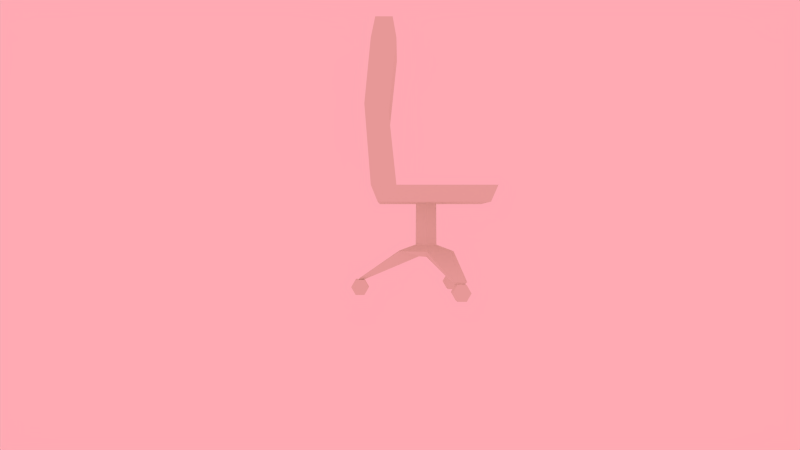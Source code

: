 # Source: objects.blend  (saved by Blender 2.71.0; exported with 4.5.12 LTS)
import bpy
from mathutils import Matrix  # noqa: F401  (used for matrix-valued properties, if any)

bpy.ops.wm.read_factory_settings(use_empty=True)
scene = bpy.context.scene
scene.name = 'Scene'

# ---- collections
col_collection_1 = bpy.data.collections.new('Collection 1'); scene.collection.children.link(col_collection_1)

# ---- materials (node trees are filled in below, after node groups)
mat_chart = bpy.data.materials.new('Chart')
mat_chart.alpha_threshold = 0.0
mat_chart.use_transparent_shadow = False
mat_chart.diffuse_color = (0.8, 0.7863, 0.6846, 1.0)
mat_chart.roughness = 0.5
mat_chart.line_color = (0.0, 0.0, 0.0, 1.0)
mat_whiteboard = bpy.data.materials.new('Whiteboard')
mat_whiteboard.alpha_threshold = 0.0
mat_whiteboard.use_transparent_shadow = False
mat_whiteboard.diffuse_color = (0.8, 0.7863, 0.6846, 1.0)
mat_whiteboard.roughness = 0.5
mat_whiteboard.line_color = (0.0, 0.0, 0.0, 1.0)
mat_posterboard = bpy.data.materials.new('Posterboard')
mat_posterboard.alpha_threshold = 0.0
mat_posterboard.use_transparent_shadow = False
mat_posterboard.diffuse_color = (0.8, 0.7863, 0.6846, 1.0)
mat_posterboard.roughness = 0.5
mat_posterboard.line_color = (0.0, 0.0, 0.0, 1.0)
mat_fridge = bpy.data.materials.new('Fridge')
mat_fridge.alpha_threshold = 0.0
mat_fridge.use_transparent_shadow = False
mat_fridge.diffuse_color = (0.8, 0.7863, 0.6846, 1.0)
mat_fridge.specular_color = (0.03001, 0.04007, 0.1025)
mat_fridge.roughness = 0.5
mat_fridge.specular_intensity = 0.09125
mat_fridge.line_color = (0.0, 0.0, 0.0, 1.0)
mat_couch = bpy.data.materials.new('Couch')
mat_couch.alpha_threshold = 0.0
mat_couch.use_transparent_shadow = False
mat_couch.diffuse_color = (0.8, 0.7863, 0.6846, 1.0)
mat_couch.specular_color = (0.03001, 0.04007, 0.1025)
mat_couch.roughness = 0.5
mat_couch.specular_intensity = 0.09125
mat_couch.line_color = (0.0, 0.0, 0.0, 1.0)
mat_table = bpy.data.materials.new('Table')
mat_table.alpha_threshold = 0.0
mat_table.use_transparent_shadow = False
mat_table.diffuse_color = (0.8, 0.7863, 0.6846, 1.0)
mat_table.roughness = 0.5
mat_table.line_color = (0.0, 0.0, 0.0, 1.0)
mat_screen = bpy.data.materials.new('Screen')
mat_screen.alpha_threshold = 0.0
mat_screen.use_transparent_shadow = False
mat_screen.diffuse_color = (0.8, 0.7863, 0.6846, 1.0)
mat_screen.roughness = 0.5
mat_screen.line_color = (0.0, 0.0, 0.0, 1.0)
mat_chair = bpy.data.materials.new('Chair')
mat_chair.alpha_threshold = 0.0
mat_chair.use_transparent_shadow = False
mat_chair.diffuse_color = (0.8, 0.7863, 0.6846, 1.0)
mat_chair.specular_color = (0.03001, 0.04007, 0.1025)
mat_chair.roughness = 0.5
mat_chair.specular_intensity = 0.09125
mat_chair.line_color = (0.0, 0.0, 0.0, 1.0)
mat_desk = bpy.data.materials.new('Desk')
mat_desk.alpha_threshold = 0.0
mat_desk.use_transparent_shadow = False
mat_desk.diffuse_color = (0.8, 0.7863, 0.6846, 1.0)
mat_desk.roughness = 0.5
mat_desk.line_color = (0.0, 0.0, 0.0, 1.0)
mat_monitor = bpy.data.materials.new('Monitor')
mat_monitor.alpha_threshold = 0.0
mat_monitor.use_transparent_shadow = False
mat_monitor.diffuse_color = (0.8, 0.7863, 0.6846, 1.0)
mat_monitor.roughness = 0.5
mat_monitor.line_color = (0.0, 0.0, 0.0, 1.0)
mat_computer = bpy.data.materials.new('Computer')
mat_computer.alpha_threshold = 0.0
mat_computer.use_transparent_shadow = False
mat_computer.roughness = 0.5
mat_computer.specular_intensity = 0.0
mat_computer.line_color = (0.0, 0.0, 0.0, 1.0)

# ---- material node trees

# ---- world
world_world = bpy.data.worlds.new('World'); scene.world = world_world
world_world.color = (1.0, 0.3988, 0.4516)
world_world.use_sun_shadow = False
world_world.sun_shadow_jitter_overblur = 0.0
world_world.cycles.sampling_method = 'MANUAL'
world_world.cycles.sample_map_resolution = 256

# ---- cameras
cam_camera = bpy.data.cameras.new('Camera')
cam_camera.clip_end = 100.0
cam_camera.lens = 35.0
cam_camera.sensor_width = 32.0
cam_camera.sensor_height = 18.0
cam_camera.ortho_scale = 7.314
cam_camera.dof.focus_distance = 0.0
cam_camera.dof.aperture_fstop = 128.0

# ---- lights
light_lamp = bpy.data.lights.new('Lamp', 'POINT')
light_lamp.transmission_factor = 0.0
light_lamp.cutoff_distance = 30.0
light_lamp.energy = 100.0
light_lamp.shadow_buffer_clip_start = 1.001
light_lamp.shadow_soft_size = 0.1
light_lamp.shadow_maximum_resolution = 0.006
light_lamp.use_absolute_resolution = True
light_lamp.cycles.use_multiple_importance_sampling = False

# ---- meshes
me_cube_012 = bpy.data.meshes.new('Cube.012')
me_cube_012.from_pydata([(-0.4304, -0.2041, -0.7513), (-0.4304, -0.1222, -0.7657), (-0.3491, -0.1252, -0.7828), (-0.3491, -0.2071, -0.7684), (-0.1291, 0.03942, 0.6348), (-0.1291, 0.1213, 0.6204), (-0.04783, 0.1183, 0.6033), (-0.04783, 0.03641, 0.6177), (0.339, -0.1253, -0.7832), (0.339, -0.2071, -0.7688), (0.04738, 0.1185, 0.6049), (0.04738, 0.03669, 0.6193), (0.417, -0.1225, -0.7673), (0.417, -0.2044, -0.7529), (0.1254, 0.1213, 0.6208), (0.1254, 0.03949, 0.6352), (-0.04197, 0.4373, -0.7753), (-0.04197, 0.5169, -0.7514), (0.04114, 0.5169, -0.7514), (0.04114, 0.4373, -0.7753), (-0.04197, 0.02427, 0.6034), (-0.04197, 0.1039, 0.6273), (0.04114, 0.1039, 0.6273), (0.04114, 0.02427, 0.6034), (-0.4242, -0.1584, -0.1767), (-0.4242, -0.09914, -0.1767), (0.4348, -0.09914, -0.1767), (0.4348, -0.1584, -0.1767), (-0.4242, -0.1584, -0.1154), (-0.4242, -0.09914, -0.1154), (0.4348, -0.09914, -0.1154), (0.4348, -0.1584, -0.1154), (-0.1788, -0.04292, 0.4279), (-0.1788, 0.0164, 0.4279), (0.1894, 0.0164, 0.4279), (0.1894, -0.04292, 0.4279), (-0.1788, -0.04292, 0.4891), (-0.1788, 0.0164, 0.4891), (0.1894, 0.0164, 0.4891), (0.1894, -0.04292, 0.4891)], [], [(4, 5, 1, 0), (5, 6, 2, 1), (21, 22, 18, 17), (7, 4, 0, 3), (0, 1, 2, 3), (7, 6, 5, 4), (9, 8, 12, 13), (20, 21, 17, 16), (2, 6, 7, 3), (8, 9, 11, 10), (14, 15, 13, 12), (11, 9, 13, 15), (10, 11, 15, 14), (8, 10, 14, 12), (23, 20, 16, 19), (16, 17, 18, 19), (23, 22, 21, 20), (18, 22, 23, 19), (28, 29, 25, 24), (29, 30, 26, 25), (30, 31, 27, 26), (31, 28, 24, 27), (24, 25, 26, 27), (31, 30, 29, 28), (36, 37, 33, 32), (37, 38, 34, 33), (38, 39, 35, 34), (39, 36, 32, 35), (32, 33, 34, 35), (39, 38, 37, 36)])
_uv = me_cube_012.uv_layers.new(name='UVMap')
_uv.uv.foreach_set('vector', [0.2224, 0.0501, 0.2418, 0.0501, 0.2418, 0.348, 0.2224, 0.348, 0.1645, 0.3508, 0.1452, 0.3509, 0.1452, 0.0502, 0.1645, 0.0501, 0.2418, 0.0501, 0.2611, 0.0501, 0.2611, 0.3407, 0.2418, 0.3407, 0.1452, 0.3509, 0.1259, 0.3508, 0.1259, 0.0501, 0.1452, 0.0502, 0.3174, 0.3271, 0.3174, 0.3098, 0.3362, 0.3104, 0.3362, 0.3277, 0.3647, 0.3098, 0.3647, 0.3271, 0.3458, 0.3277, 0.3458, 0.3104, 0.3734, 0.06801, 0.3734, 0.05066, 0.3915, 0.0501, 0.3915, 0.06745, 0.1066, 0.0501, 0.1259, 0.0501, 0.1259, 0.3546, 0.1066, 0.3546, 0.2224, 0.0501, 0.2224, 0.348, 0.2031, 0.348, 0.2031, 0.0501, 0.1838, 0.0501, 0.2031, 0.0501, 0.2031, 0.3482, 0.1838, 0.3482, 0.1838, 0.3482, 0.1645, 0.3482, 0.1645, 0.0501, 0.1838, 0.0501, 0.3174, 0.0501, 0.3174, 0.3508, 0.2989, 0.3509, 0.2989, 0.05019, 0.3915, 0.06857, 0.3915, 0.08592, 0.3734, 0.08536, 0.3734, 0.06801, 0.2989, 0.05019, 0.2989, 0.3509, 0.2804, 0.3508, 0.2804, 0.0501, 0.2611, 0.0501, 0.2804, 0.0501, 0.2804, 0.3407, 0.2611, 0.3407, 0.3832, 0.3273, 0.3647, 0.3274, 0.3647, 0.3098, 0.3832, 0.3098, 0.3734, 0.08592, 0.3918, 0.08593, 0.3918, 0.1035, 0.3734, 0.1035, 0.1066, 0.0501, 0.1066, 0.3546, 0.08731, 0.3546, 0.08731, 0.0501, 0.3872, 0.1165, 0.3734, 0.1165, 0.3734, 0.1035, 0.3872, 0.1035, 0.3458, 0.0501, 0.3458, 0.2318, 0.3316, 0.2318, 0.3316, 0.0501, 0.3734, 0.1294, 0.3872, 0.1294, 0.3872, 0.1424, 0.3734, 0.1424, 0.3316, 0.0501, 0.3316, 0.2318, 0.3174, 0.2318, 0.3174, 0.0501, 0.3734, 0.2318, 0.3596, 0.2318, 0.3596, 0.0501, 0.3734, 0.0501, 0.3458, 0.0501, 0.3596, 0.0501, 0.3596, 0.2318, 0.3458, 0.2318, 0.3872, 0.1294, 0.3734, 0.1294, 0.3734, 0.1165, 0.3872, 0.1165, 0.3316, 0.2318, 0.3316, 0.3098, 0.3174, 0.3098, 0.3174, 0.2318, 0.3872, 0.1554, 0.3734, 0.1554, 0.3734, 0.1424, 0.3872, 0.1424, 0.3316, 0.3098, 0.3316, 0.2318, 0.3458, 0.2318, 0.3458, 0.3098, 0.3458, 0.2318, 0.3596, 0.2318, 0.3596, 0.3098, 0.3458, 0.3098, 0.3596, 0.2318, 0.3734, 0.2318, 0.3734, 0.3098, 0.3596, 0.3098])
me_cube_012.materials.append(mat_chart)
me_cube_012.use_remesh_preserve_volume = False
me_cube_012.use_remesh_preserve_attributes = False
me_cube_012.use_mirror_vertex_groups = False
me_cube_012.update()
me_cube_011 = bpy.data.meshes.new('Cube.011')
me_cube_011.from_pydata([(-1.958, -0.0467, 1.343), (-1.958, 0.0467, 1.343), (-1.958, 0.0467, -1.343), (-1.958, -0.0467, -1.343), (-1.325, -0.0467, 0.9089), (-0.06344, -0.0467, 0.9089), (1.958, -0.0467, 1.343), (-1.325, -0.0467, -0.1025), (1.958, 0.0467, 1.343), (-1.325, 0.0467, 0.9089), (-1.325, 0.0467, -0.1025), (-0.06344, 0.0467, 0.9089), (1.958, 0.0467, -1.343), (1.958, -0.0467, -1.343), (-0.06344, -0.0467, -0.1025), (0.07267, -0.0467, -0.1025), (0.07267, -0.0467, 0.9089), (1.334, -0.0467, 0.9089), (1.334, -0.0467, -0.1025), (-0.06344, 0.0467, -0.1025), (0.07267, 0.0467, -0.1025), (1.334, 0.0467, -0.1025), (1.334, 0.0467, 0.9089), (0.07267, 0.0467, 0.9089)], [], [(0, 1, 2, 3), (4, 5, 6, 0, 3, 7), (6, 8, 1, 0), (9, 10, 2, 1, 8, 11), (3, 2, 12, 13), (4, 7, 10, 9), (5, 4, 9, 11), (6, 5, 14, 15, 16, 17), (3, 13, 6, 17, 18, 15, 14, 7), (8, 6, 13, 12), (2, 10, 19, 20, 21, 22, 8, 12), (8, 22, 23, 20, 19, 11), (7, 14, 19, 10), (11, 19, 14, 5), (16, 15, 20, 23), (17, 16, 23, 22), (15, 18, 21, 20), (22, 21, 18, 17)])
_ca = me_cube_011.color_attributes.new('Col', 'BYTE_COLOR', 'CORNER')
_ca.data.foreach_set('color', [1.0, 1.0, 1.0, 1.0, 1.0, 1.0, 1.0, 1.0, 1.0, 1.0, 1.0, 1.0, 1.0, 1.0, 1.0, 1.0, 1.0, 1.0, 1.0, 1.0, 1.0, 1.0, 1.0, 1.0, 1.0, 1.0, 1.0, 1.0, 1.0, 1.0, 1.0, 1.0, 1.0, 1.0, 1.0, 1.0, 1.0, 1.0, 1.0, 1.0, 1.0, 1.0, 1.0, 1.0, 1.0, 1.0, 1.0, 1.0, 1.0, 1.0, 1.0, 1.0, 1.0, 1.0, 1.0, 1.0, 1.0, 1.0, 1.0, 1.0, 1.0, 1.0, 1.0, 1.0, 1.0, 1.0, 1.0, 1.0, 1.0, 1.0, 1.0, 1.0, 1.0, 1.0, 1.0, 1.0, 1.0, 1.0, 1.0, 1.0, 1.0, 1.0, 1.0, 1.0, 1.0, 1.0, 1.0, 1.0, 1.0, 1.0, 1.0, 1.0, 1.0, 1.0, 1.0, 1.0, 1.0, 1.0, 1.0, 1.0, 1.0, 1.0, 1.0, 1.0, 1.0, 1.0, 1.0, 1.0, 1.0, 1.0, 1.0, 1.0, 1.0, 1.0, 1.0, 1.0, 1.0, 1.0, 1.0, 1.0, 1.0, 1.0, 1.0, 1.0, 1.0, 1.0, 1.0, 1.0, 1.0, 1.0, 1.0, 1.0, 1.0, 1.0, 1.0, 1.0, 1.0, 1.0, 1.0, 1.0, 0.9911, 0.9911, 0.9911, 0.9961, 1.0, 1.0, 1.0, 1.0, 1.0, 1.0, 1.0, 1.0, 1.0, 1.0, 1.0, 1.0, 1.0, 1.0, 1.0, 1.0, 1.0, 1.0, 1.0, 1.0, 1.0, 1.0, 1.0, 1.0, 1.0, 1.0, 1.0, 1.0, 0.9911, 0.9911, 0.9911, 0.9961, 1.0, 1.0, 1.0, 1.0, 1.0, 1.0, 1.0, 1.0, 1.0, 1.0, 1.0, 1.0, 1.0, 1.0, 1.0, 1.0, 1.0, 1.0, 1.0, 1.0, 1.0, 1.0, 1.0, 1.0, 1.0, 1.0, 1.0, 1.0, 1.0, 1.0, 1.0, 1.0, 1.0, 1.0, 1.0, 1.0, 1.0, 1.0, 1.0, 1.0, 1.0, 1.0, 1.0, 1.0, 1.0, 1.0, 1.0, 1.0, 1.0, 1.0, 1.0, 1.0, 1.0, 1.0, 1.0, 1.0, 1.0, 1.0, 1.0, 1.0, 1.0, 1.0, 1.0, 1.0, 0.9911, 0.9911, 0.9911, 0.9961, 1.0, 1.0, 1.0, 1.0, 1.0, 1.0, 1.0, 1.0, 1.0, 1.0, 1.0, 1.0, 1.0, 1.0, 1.0, 1.0, 1.0, 1.0, 1.0, 1.0, 1.0, 1.0, 1.0, 1.0, 1.0, 1.0, 1.0, 1.0, 1.0, 1.0, 1.0, 1.0, 1.0, 1.0, 1.0, 1.0, 1.0, 1.0, 1.0, 1.0, 1.0, 1.0, 1.0, 1.0, 1.0, 1.0, 1.0, 1.0, 1.0, 1.0, 1.0, 1.0, 1.0, 1.0, 1.0, 1.0, 1.0, 1.0, 1.0, 1.0, 1.0, 1.0, 1.0, 1.0, 1.0, 1.0, 1.0, 1.0, 1.0, 1.0, 1.0, 1.0, 1.0, 1.0, 1.0, 1.0, 1.0, 1.0, 1.0, 1.0, 1.0, 1.0, 1.0, 1.0, 1.0, 1.0, 1.0, 1.0, 1.0, 1.0, 1.0, 1.0, 1.0, 1.0, 1.0, 1.0, 1.0, 1.0, 1.0, 1.0, 1.0, 1.0, 1.0, 1.0, 1.0, 1.0, 1.0, 1.0])
me_cube_011.use_remesh_preserve_volume = False
me_cube_011.use_remesh_preserve_attributes = False
me_cube_011.use_mirror_vertex_groups = False
me_cube_011.update()
me_cube_010 = bpy.data.meshes.new('Cube.010')
me_cube_010.from_pydata([(-1.958, -0.0467, -1.343), (-1.958, 0.0467, -1.343), (1.958, 0.0467, -1.343), (1.958, -0.0467, -1.343), (-1.958, -0.0467, 1.343), (-1.958, 0.0467, 1.343), (1.958, 0.0467, 1.343), (1.958, -0.0467, 1.343)], [], [(4, 5, 1, 0), (5, 6, 2, 1), (6, 7, 3, 2), (7, 4, 0, 3), (0, 1, 2, 3), (7, 6, 5, 4)])
me_cube_010.use_remesh_preserve_volume = False
me_cube_010.use_remesh_preserve_attributes = False
me_cube_010.use_mirror_vertex_groups = False
me_cube_010.update()
me_cube_009 = bpy.data.meshes.new('Cube.009')
me_cube_009.from_pydata([(-1.0, -0.05777, -0.676), (-1.0, 0.05777, -0.6339), (1.0, 0.05777, -0.6339), (1.0, -0.05777, -0.676), (-1.0, -0.05777, 0.676), (-1.0, 0.05777, 0.6339), (1.0, 0.05777, 0.6339), (1.0, -0.05777, 0.676)], [], [(4, 5, 1, 0), (5, 6, 2, 1), (6, 7, 3, 2), (7, 4, 0, 3), (0, 1, 2, 3), (7, 6, 5, 4)])
_uv = me_cube_009.uv_layers.new(name='UVMap')
_uv.uv.foreach_set('vector', [0.8907, 0.0915, 0.9023, 0.0915, 0.9023, 0.2365, 0.8907, 0.2365, 0.6124, 0.3202, 0.6124, 0.0915, 0.7399, 0.0915, 0.7399, 0.3202, 0.9023, 0.3814, 0.8907, 0.3814, 0.8907, 0.2365, 0.9023, 0.2365, 0.9835, 0.9771, 0.01887, 0.9771, 0.01887, 0.297, 0.9835, 0.297, 0.8791, 0.3202, 0.8674, 0.3202, 0.8674, 0.0915, 0.8791, 0.0915, 0.8791, 0.0915, 0.8907, 0.0915, 0.8907, 0.3202, 0.8791, 0.3202])
me_cube_009.materials.append(mat_whiteboard)
me_cube_009.use_remesh_preserve_volume = False
me_cube_009.use_remesh_preserve_attributes = False
me_cube_009.use_mirror_vertex_groups = False
me_cube_009.update()
me_cube_007 = bpy.data.meshes.new('Cube.007')
me_cube_007.from_pydata([(-0.6669, 0.04162, -1.0), (0.6669, 0.04162, -1.0), (0.6669, -0.04162, -1.0), (-0.6669, -0.04162, -1.0), (-0.6669, 0.04162, 1.0), (0.6669, 0.04162, 1.0), (0.6669, -0.04162, 1.0), (-0.6669, -0.04162, 1.0)], [], [(4, 5, 1, 0), (5, 6, 2, 1), (6, 7, 3, 2), (7, 4, 0, 3), (0, 1, 2, 3), (7, 6, 5, 4)])
_uv = me_cube_007.uv_layers.new(name='UVMap')
_uv.uv.foreach_set('vector', [0.3998, 0.007408, 0.9926, 0.007408, 0.9926, 0.9796, 0.3998, 0.9796, 0.2389, 0.02002, 0.2442, 0.02002, 0.2442, 0.1599, 0.2389, 0.1599, 0.6128, 0.988, 0.007715, 0.988, 0.007715, 0.0807, 0.6128, 0.0807, 0.2335, 0.02002, 0.2389, 0.02002, 0.2389, 0.1599, 0.2335, 0.1599, 0.2442, 0.1133, 0.2442, 0.02002, 0.2495, 0.02002, 0.2495, 0.1133, 0.2495, 0.1133, 0.2495, 0.2065, 0.2442, 0.2065, 0.2442, 0.1133])
me_cube_007.materials.append(mat_posterboard)
me_cube_007.use_remesh_preserve_volume = False
me_cube_007.use_remesh_preserve_attributes = False
me_cube_007.use_mirror_vertex_groups = False
me_cube_007.update()
me_cube_005 = bpy.data.meshes.new('Cube.005')
me_cube_005.from_pydata([(-0.3483, -1.0, -1.105), (-0.3483, 1.0, -1.105), (0.9924, -0.8749, 0.8593), (1.008, -0.8749, 0.8593), (-0.3483, -1.0, 0.8947), (-0.3483, 1.0, 0.8947), (0.9924, 0.8749, 0.8593), (1.008, 0.8749, 0.8593), (1.202, 1.0, -1.105), (1.202, -1.0, -1.105), (1.202, 1.0, 0.8947), (1.202, -1.0, 0.8947), (-0.3483, -0.4977, -0.603), (-0.3483, 0.4977, -0.603), (-0.3483, -0.4977, 0.3924), (-0.3483, 0.4977, 0.3924), (-0.4577, -0.4977, -0.603), (-0.4577, 0.4977, -0.603), (-0.4577, -0.4977, 0.3924), (-0.4577, 0.4977, 0.3924), (-0.4577, -0.3342, -0.1404), (-0.4577, 0.09905, -0.1404), (-0.4577, -0.3342, 0.2928), (-0.4577, 0.09905, 0.2928), (-0.5383, -0.3342, -0.1404), (-0.5383, 0.09905, -0.1404), (-0.5383, -0.3342, 0.2928), (-0.5383, 0.09905, 0.2928), (1.202, 0.8705, -0.1553), (1.202, 0.7906, -0.1553), (1.202, 0.8705, 0.01401), (1.202, 0.7906, 0.01401), (1.202, 0.8705, -0.0212), (1.202, 0.7906, -0.0212), (1.202, 0.8705, -0.1097), (1.202, 0.7906, -0.1097), (1.202, 0.8705, 0.01401), (1.202, 0.7906, 0.01401), (1.202, 0.8705, -0.0212), (1.202, 0.7906, -0.0212), (1.248, 0.8705, -0.1553), (1.248, 0.7906, -0.1553), (1.272, 0.8705, -0.1097), (1.272, 0.7906, -0.1097), (1.248, 0.8705, 0.01401), (1.248, 0.7906, 0.01401), (1.272, 0.8705, -0.0212), (1.272, 0.7906, -0.0212), (1.32, 0.867, -0.1097), (1.32, 0.7871, -0.1097), (1.32, 0.867, -0.0212), (1.32, 0.7871, -0.0212), (1.311, 0.8693, -0.1401), (1.283, 0.8705, -0.1553), (1.283, 0.7906, -0.1553), (1.311, 0.7894, -0.1401), (1.283, 0.8705, 0.01401), (1.313, 0.869, -0.0007852), (1.313, 0.7891, -0.0007852), (1.283, 0.7906, 0.01401), (0.9913, 1.0, -1.105), (1.009, 1.0, -1.105), (1.037, -1.0, -1.105), (0.9718, -1.0, -1.105), (1.009, 1.0, 0.8947), (0.9913, 1.0, 0.8947), (1.037, -1.0, 0.8947), (0.9718, -1.0, 0.8947), (1.012, -1.016, -1.051), (0.9884, -1.016, -1.051), (1.012, -1.016, 0.8408), (0.9884, -1.016, 0.8408), (0.9918, 0.9225, -1.045), (1.008, 0.9225, -1.045), (1.008, 0.9225, 0.8348), (0.9918, 0.9225, 0.8348), (0.9919, 0.9323, -1.104), (1.008, 0.9323, -1.104), (1.008, -0.9323, -1.104), (0.9919, -0.9323, -1.104), (-0.3483, 0.6, -1.105), (-0.3483, 0.2, -1.105), (-0.3483, -0.2, -1.105), (-0.3483, -0.6, -1.105), (0.9913, -0.6, -1.105), (0.9913, -0.2, -1.105), (0.9913, 0.2, -1.105), (0.9913, 0.6, -1.105), (0.7234, 1.0, -1.105), (0.4555, 1.0, -1.105), (0.1875, 1.0, -1.105), (-0.08038, 1.0, -1.105), (0.7234, -1.0, -1.105), (0.4555, -1.0, -1.105), (0.1875, -1.0, -1.105), (-0.08038, -1.0, -1.105), (-0.1528, -0.866, -1.111), (-0.05623, -0.866, -1.111), (0.7145, -0.866, -1.111), (0.8111, -0.866, -1.111), (-0.1528, -0.7218, -1.111), (-0.05623, -0.7218, -1.111), (0.7145, -0.7218, -1.111), (0.8111, -0.7218, -1.111), (-0.1528, 0.7458, -1.111), (-0.05623, 0.7458, -1.111), (0.7145, 0.7458, -1.111), (0.8111, 0.7458, -1.111), (-0.1528, 0.8899, -1.111), (-0.05623, 0.8899, -1.111), (0.7145, 0.8899, -1.111), (0.8111, 0.8899, -1.111), (-0.1528, -0.866, -1.131), (-0.05623, -0.866, -1.131), (0.7145, -0.866, -1.131), (0.8111, -0.866, -1.131), (-0.1528, -0.7218, -1.131), (-0.05623, -0.7218, -1.131), (0.7145, -0.7218, -1.131), (0.8111, -0.7218, -1.131), (-0.1528, 0.7458, -1.131), (-0.05623, 0.7458, -1.131), (0.7145, 0.7458, -1.131), (0.8111, 0.7458, -1.131), (-0.1528, 0.8899, -1.131), (-0.05623, 0.8899, -1.131), (0.7145, 0.8899, -1.131), (0.8111, 0.8899, -1.131)], [], [(1, 80, 81, 82, 83, 0, 12, 13), (111, 88, 60, 87), (67, 4, 0, 95, 94, 93, 92, 63), (66, 62, 9, 11), (62, 61, 8, 9), (64, 66, 11, 10), (9, 8, 28, 29), (67, 65, 5, 4), (6, 2, 3, 7), (5, 65, 60, 88, 89, 90, 91, 1), (13, 12, 16, 17), (5, 1, 13, 15), (4, 5, 15, 14), (0, 4, 14, 12), (17, 16, 20, 21), (15, 13, 17, 19), (14, 15, 19, 18), (12, 14, 18, 16), (21, 20, 24, 25), (19, 17, 21, 23), (18, 19, 23, 22), (16, 18, 22, 20), (26, 27, 25, 24), (23, 21, 25, 27), (22, 23, 27, 26), (20, 22, 26, 24), (37, 39, 47, 45), (11, 9, 29, 35, 33, 31), (10, 11, 31, 30), (8, 10, 30, 32, 34, 28), (33, 32, 38, 39), (32, 33, 35, 34), (39, 38, 46, 47), (31, 33, 39, 37), (32, 30, 36, 38), (30, 31, 37, 36), (47, 46, 50, 51), (38, 36, 44, 46), (36, 37, 45, 44), (34, 35, 43, 42), (29, 28, 40, 41), (35, 29, 41, 43), (28, 34, 42, 40), (41, 40, 53, 54), (46, 44, 56, 57, 50), (44, 45, 59, 56), (45, 47, 51, 58, 59), (42, 43, 49, 48), (40, 42, 48, 52, 53), (57, 58, 51, 50), (43, 41, 54, 55, 49), (48, 49, 51, 50), (43, 42, 46, 47), (42, 46, 50, 48), (49, 51, 47, 43), (54, 53, 52, 55), (56, 59, 58, 57), (48, 49, 55, 52), (60, 65, 75, 72), (66, 64, 7, 3), (62, 66, 70, 68), (61, 62, 78, 77), (61, 64, 10, 8), (67, 66, 3, 2), (65, 67, 2, 6), (64, 65, 6, 7), (71, 69, 68, 70), (63, 62, 68, 69), (67, 63, 69, 71), (66, 67, 71, 70), (74, 73, 72, 75), (61, 60, 72, 73), (64, 61, 73, 74), (65, 64, 74, 75), (79, 76, 77, 78), (63, 84, 85, 86, 87, 60, 76, 79), (62, 63, 79, 78), (60, 61, 77, 76), (92, 99, 84, 63), (99, 103, 85, 84), (103, 107, 86, 85), (107, 111, 87, 86), (0, 83, 96, 95), (95, 96, 97, 94), (94, 97, 98, 93), (93, 98, 99, 92), (83, 82, 100, 96), (105, 104, 120, 121), (101, 105, 109, 110, 106, 102, 98, 97), (101, 97, 113, 117), (82, 81, 104, 100), (100, 104, 105, 101), (102, 106, 107, 103), (81, 80, 108, 104), (107, 106, 122, 123), (103, 99, 115, 119), (80, 1, 91, 108), (108, 91, 90, 109), (109, 90, 89, 110), (110, 89, 88, 111), (112, 116, 117, 113), (114, 118, 119, 115), (120, 124, 125, 121), (122, 126, 127, 123), (106, 110, 126, 122), (104, 108, 124, 120), (110, 111, 127, 126), (108, 109, 125, 124), (99, 98, 114, 115), (98, 102, 118, 114), (97, 96, 112, 113), (96, 100, 116, 112), (111, 107, 123, 127), (109, 105, 121, 125), (102, 103, 119, 118), (100, 101, 117, 116)])
me_cube_005.materials.append(mat_fridge)
me_cube_005.use_remesh_preserve_volume = False
me_cube_005.use_remesh_preserve_attributes = False
me_cube_005.use_mirror_vertex_groups = False
me_cube_005.update()
me_cube_006 = bpy.data.meshes.new('Cube.006')
me_cube_006.from_pydata([(-1.561, -0.2243, 0.9768), (-0.5857, -0.2212, 0.5758), (-0.5857, -0.6605, 0.5758), (-1.561, 0.4419, 0.9768), (-0.5857, 0.6634, 0.5758), (-1.561, 0.2322, 0.9768), (-0.5857, 0.2296, 0.5758), (-1.34, -0.2192, 0.9768), (-1.34, 0.2273, 0.9768), (0.2034, -0.6607, 0.9768), (-0.6786, -0.6607, 0.9768), (-0.224, -0.6607, 0.9768), (-1.34, -0.6428, 0.9768), (0.2034, 0.6624, 0.9768), (-0.6919, 0.6624, 0.9768), (-0.2495, 0.6624, 0.9768), (-1.34, 0.6445, 0.9768), (-0.2359, -0.6605, 0.5758), (-0.2359, 0.6634, 0.5758), (-1.27, 0.2069, 1.475), (-1.342, -0.2347, 1.403), (-1.27, -0.2347, 1.475), (-1.262, -0.638, 1.476), (-1.342, -0.6428, 1.403), (-1.342, 0.6462, 1.403), (-1.262, 0.6416, 1.476), (-1.27, 0.2433, 1.475), (-1.342, 0.2433, 1.403), (-0.7773, -0.2347, 1.475), (-0.6786, -0.2348, 1.376), (-0.6786, -0.6434, 1.376), (-0.7905, -0.6187, 1.478), (-0.7905, 0.6223, 1.478), (-0.6786, 0.6467, 1.376), (-0.7773, 0.2433, 1.475), (-0.6786, 0.2434, 1.376), (-1.079, 0.6223, 1.547), (-0.9645, 0.6053, 1.547), (-0.9645, -0.6102, 1.547), (-1.078, -0.6102, 1.547), (-0.9622, 0.2433, 1.549), (-1.085, 0.2433, 1.549), (-1.085, -0.2347, 1.549), (-0.9622, -0.2347, 1.549), (0.1353, -0.23, 0.5758), (0.1353, -0.6605, 0.5758), (0.1353, 0.6634, 0.5758), (0.1353, 0.2388, 0.5758), (0.2034, -0.2249, -0.2892), (0.2034, 0.2309, -0.2892), (0.2034, -0.6613, -0.2892), (0.2034, 0.6633, -0.2892), (-1.475, -0.8824, -0.2892), (-1.561, -0.7969, -0.2892), (-1.561, 0.7961, -0.2892), (-1.475, 0.8817, -0.2892), (-1.561, -0.7957, 0.9768), (-1.561, 0.7973, 0.9768), (0.1232, 0.8817, -0.2892), (0.2034, 0.8014, -0.2892), (0.2034, -0.8021, -0.2892), (0.1232, -0.8824, -0.2892), (0.2034, 0.8026, 0.9768), (0.2034, -0.801, 0.9768), (0.1929, -0.23, 0.4932), (0.2034, -0.2305, 0.2745), (0.2034, -0.6605, 0.2794), (0.1905, -0.6605, 0.502), (0.1905, 0.6634, 0.502), (0.2034, 0.6634, 0.2794), (0.1929, 0.2388, 0.4932), (0.2034, 0.2393, 0.2745), (-0.6919, 0.8473, 0.9768), (-0.6786, 0.8829, 0.8897), (-0.6786, -0.8456, 0.9768), (-0.6786, -0.8812, 0.8897), (-0.2495, 0.8473, 0.9768), (-0.2376, 0.8829, 0.8897), (-0.2376, -0.8456, 0.9768), (-0.2376, -0.8812, 0.8897), (-1.34, -0.8456, 0.9768), (-1.34, -0.8812, 0.8897), (-1.34, 0.8473, 0.9768), (-1.34, 0.8829, 0.8897), (-1.475, -0.8812, 0.8897), (-1.511, -0.8456, 0.9768), (-1.511, 0.8473, 0.9768), (-1.475, 0.8829, 0.8897), (0.1232, 0.8829, 0.8897), (0.1588, 0.8473, 0.9768), (0.1588, -0.8456, 0.9768), (0.1232, -0.8812, 0.8897), (0.2296, -0.23, 0.4471), (0.2402, -0.2305, 0.3178), (0.2402, -0.6605, 0.3228), (0.2273, -0.6605, 0.4558), (0.2273, 0.6634, 0.4558), (0.2402, 0.6634, 0.3228), (0.2296, 0.2388, 0.4471), (0.2402, 0.2393, 0.3178), (-0.5857, -0.2111, 0.5758), (-1.34, -0.2138, 0.9768), (-1.342, -0.2005, 1.403), (-1.27, -0.2005, 1.475), (-0.7773, -0.2005, 1.475), (-0.6786, -0.2005, 1.376), (-1.085, -0.2005, 1.549), (-0.9622, -0.2005, 1.549), (0.1353, -0.2021, 0.5758), (0.2034, -0.2021, 0.2745), (0.1929, -0.2021, 0.4932), (0.2402, -0.2021, 0.3178), (0.2296, -0.2021, 0.4471), (-0.6786, 0.207, 1.376), (-0.9622, 0.2069, 1.549), (0.2402, 0.2118, 0.3178), (-0.5857, 0.2204, 0.5758), (-1.34, 0.2222, 0.9768), (-1.342, 0.2069, 1.403), (-0.7773, 0.2069, 1.475), (-1.085, 0.2069, 1.549), (0.1353, 0.2115, 0.5758), (0.1929, 0.2115, 0.4932), (0.2296, 0.2115, 0.4471), (0.2034, 0.2113, 0.2745), (-0.6775, -0.2192, 0.5489), (-0.6775, 0.2273, 0.5489), (-1.27, 0.2222, 1.448), (-1.27, -0.2192, 1.448), (-1.27, 0.2273, 1.448), (-0.8464, -0.2192, 1.448), (-0.6786, -0.2244, 1.349), (-0.869, 0.2273, 1.448), (-0.6786, 0.2323, 1.349), (-0.9622, 0.2273, 1.522), (-1.085, 0.2273, 1.522), (-1.085, -0.2192, 1.522), (-0.9622, -0.2192, 1.522), (0.1353, -0.2192, 0.5489), (0.1353, 0.2273, 0.5489), (-0.6775, -0.2135, 0.5489), (-1.27, -0.2138, 1.448), (-0.8464, -0.2138, 1.448), (-0.6786, -0.2088, 1.349), (-1.085, -0.2138, 1.522), (-0.9622, -0.2138, 1.522), (0.1353, -0.2138, 0.5489), (-0.6786, 0.2173, 1.349), (-0.9622, 0.2222, 1.522), (-0.6775, 0.2224, 0.5489), (-0.869, 0.2222, 1.448), (-1.085, 0.2222, 1.522), (0.1353, 0.2222, 0.5489), (-0.711, -0.2192, 0.5613), (-0.711, 0.2273, 0.5613), (0.1593, -0.2192, 0.4787), (0.1699, -0.2194, 0.2599), (0.1593, 0.2273, 0.4787), (0.1699, 0.2275, 0.2599), (0.1961, -0.2192, 0.4325), (0.2066, -0.2194, 0.3032), (0.1961, 0.2273, 0.4325), (0.2066, 0.2275, 0.3032), (-0.711, -0.2135, 0.5613), (0.1699, -0.2138, 0.2599), (0.1593, -0.2138, 0.4787), (0.2066, -0.2138, 0.3032), (0.1961, -0.2138, 0.4325), (0.2066, 0.2223, 0.3032), (-0.711, 0.2224, 0.5613), (0.1593, 0.2222, 0.4787), (0.1961, 0.2222, 0.4325), (0.1699, 0.2222, 0.2599), (-0.8108, -0.2192, 1.433), (-0.7121, -0.2192, 1.335), (-0.8108, 0.2273, 1.433), (-0.7121, 0.2274, 1.335), (-0.8108, -0.2138, 1.433), (-0.7121, -0.2138, 1.335), (-0.7121, 0.2223, 1.335), (-0.8108, 0.2222, 1.433), (-1.308, -0.2192, 0.977), (-1.308, 0.2273, 0.977), (-1.31, -0.2192, 1.404), (-1.31, 0.2273, 1.404), (-1.308, -0.2138, 0.977), (-1.31, -0.2138, 1.404), (-1.308, 0.2222, 0.977), (-1.31, 0.2222, 1.404), (-0.2068, -0.6607, 0.9768), (-0.2056, -0.8456, 0.9768), (-0.2234, -0.8812, 0.8897), (-0.6477, -0.6607, 0.9768), (-0.6477, -0.8456, 0.9768), (-0.6477, -0.8812, 0.8897), (-0.6599, -0.6771, 0.9127), (-0.2192, -0.6797, 0.9221), (-0.6541, -0.837, 0.9127), (-0.6541, -0.8689, 0.8346), (-0.2366, -0.837, 0.9127), (-0.2455, -0.8689, 0.8346), (-0.2135, -0.6797, 0.9221), (-0.2301, -0.837, 0.9127), (-0.246, -0.8689, 0.8346), (-0.6547, -0.6771, 0.9127), (-0.649, -0.837, 0.9127), (-0.649, -0.8689, 0.8346), (-0.6566, 0.6624, 0.9768), (-0.6666, 0.8829, 0.8897), (-0.6566, 0.8473, 0.9768), (-0.204, 0.6624, 0.9768), (-0.2073, 0.8473, 0.9768), (-0.2179, 0.8829, 0.8897), (-0.6753, 0.6658, 0.9225), (-0.2304, 0.6763, 0.9225), (-0.6794, 0.8442, 0.9225), (-0.6786, 0.8538, 0.8354), (-0.2374, 0.8442, 0.9225), (-0.2376, 0.8538, 0.8354), (-0.6732, 0.6658, 0.9225), (-0.6666, 0.8538, 0.8354), (-0.6622, 0.8442, 0.9225), (-0.2255, 0.6763, 0.9225), (-0.2205, 0.8442, 0.9225), (-0.2179, 0.8538, 0.8354), (-0.5617, 0.6634, 0.5758), (-0.5612, 0.2342, 0.5758), (-0.5842, 0.638, 0.5269), (-0.5842, 0.2552, 0.5269), (-0.5631, 0.638, 0.5269), (-0.5627, 0.2593, 0.5269), (-0.5656, -0.2066, 0.5758), (-0.5656, 0.216, 0.5758), (-0.5845, -0.1869, 0.5351), (-0.5845, 0.1962, 0.5351), (-0.5668, -0.1829, 0.5351), (-0.5668, 0.1922, 0.5351), (-0.5689, -0.6605, 0.5758), (-0.5668, -0.2256, 0.5758), (-0.583, -0.2882, 0.5163), (-0.583, -0.5942, 0.5163), (-0.5713, -0.5942, 0.5163), (-0.5698, -0.2913, 0.5163), (0.1353, -0.6566, 0.5758), (-0.5679, -0.6544, 0.5758), (-0.2359, -0.6605, 0.537), (0.1353, -0.6605, 0.537), (-0.5689, -0.6605, 0.537), (0.1353, -0.6566, 0.537), (-0.5679, -0.6544, 0.537), (0.1353, 0.6571, 0.5758), (-0.5615, 0.6548, 0.5758), (-0.2359, 0.6634, 0.511), (0.1353, 0.6634, 0.511), (-0.5617, 0.6634, 0.511), (0.1353, 0.6571, 0.511), (-0.5615, 0.6548, 0.511)], [(65, 48), (66, 50), (69, 51), (71, 49)], [(209, 208, 220, 221), (8, 16, 82, 86, 57, 3, 5), (108, 231, 100, 140, 146), (15, 210, 222, 214), (191, 190, 202, 203), (72, 82, 16, 14), (80, 12, 7, 0, 56, 85), (52, 53, 54, 55, 58, 59, 51, 49, 48, 50, 60, 61), (7, 101, 117, 8, 5, 0), (70, 68, 46, 250, 47), (102, 101, 185, 186), (52, 84, 85, 56, 53), (27, 24, 16, 8), (31, 28, 43, 38), (41, 36, 25, 26), (20, 7, 12, 23), (91, 191, 79, 194, 75, 81, 84, 52, 61), (16, 24, 14), (10, 12, 80, 74), (75, 194, 206, 198), (2, 10, 192, 11, 17, 237), (226, 251, 225, 229, 230), (4, 225, 18, 15, 207, 14), (10, 22, 23, 12), (39, 42, 21, 22), (20, 23, 22, 21), (24, 27, 26, 25), (116, 232, 121, 152, 149), (30, 29, 28, 31), (43, 28, 130, 137), (35, 33, 32, 34), (102, 186, 141, 103), (19, 120, 151, 127), (36, 41, 40, 37), (42, 39, 38, 43), (34, 32, 37, 40), (92, 93, 160, 159), (71, 124, 109, 65, 66, 9, 63, 60, 50, 48, 49, 51, 59, 62, 13, 69), (46, 68, 69, 13, 210, 15, 18), (237, 244, 238, 242, 241), (86, 87, 55, 54, 57), (62, 59, 58, 88, 89), (56, 0, 5, 3, 57, 54, 53), (90, 91, 61, 60, 63), (66, 67, 45, 17, 11, 189, 9), (71, 69, 97, 99), (69, 68, 96, 97), (68, 70, 98, 96), (67, 64, 44, 243, 45), (210, 211, 223, 222), (193, 192, 204, 205), (81, 75, 74, 80), (82, 72, 73, 83), (80, 85, 84, 81), (86, 82, 83, 87), (211, 89, 88, 212), (194, 193, 205, 206), (87, 83, 73, 208, 77, 212, 88, 58, 55), (94, 93, 92, 95), (99, 97, 96, 98), (64, 67, 95, 92), (66, 65, 93, 94), (67, 66, 94, 95), (106, 103, 141, 144), (117, 118, 188, 187), (118, 102, 103, 19), (119, 104, 105, 113), (34, 40, 134, 132), (100, 1, 125, 140), (120, 106, 107, 114), (121, 108, 110, 122), (143, 142, 177, 178), (122, 110, 112, 123), (132, 150, 180, 175), (231, 232, 236, 235), (102, 118, 117, 101), (106, 120, 19, 103), (104, 119, 114, 107), (111, 115, 123, 112), (107, 106, 144, 145), (119, 113, 147, 150), (133, 132, 175, 176), (111, 112, 167, 166), (105, 100, 116, 113), (98, 70, 157, 161), (116, 6, 154, 169), (115, 111, 109, 124), (152, 139, 126, 149), (151, 135, 129, 127), (150, 132, 134, 148), (144, 136, 137, 145), (138, 146, 140, 125), (136, 144, 141, 128), (130, 142, 145, 137), (129, 184, 188, 127), (122, 123, 171, 170), (135, 151, 148, 134), (42, 43, 137, 136), (21, 42, 136, 128), (6, 116, 149, 126), (27, 184, 129, 26), (40, 41, 135, 134), (120, 114, 148, 151), (1, 238, 44, 138, 125), (118, 19, 127, 188), (104, 107, 145, 142), (114, 119, 150, 148), (105, 104, 142, 143), (20, 21, 128, 183), (35, 34, 132, 133), (28, 29, 131, 130), (41, 26, 129, 135), (47, 226, 6, 126, 139), (168, 162, 161, 171), (165, 155, 159, 167), (160, 166, 167, 159), (156, 164, 166, 160), (139, 152, 170, 157), (157, 170, 171, 161), (176, 179, 169, 154), (172, 158, 162, 168), (177, 173, 174, 178), (175, 180, 179, 176), (124, 71, 158, 172), (142, 130, 173, 177), (112, 110, 165, 167), (123, 115, 168, 171), (71, 99, 162, 158), (150, 147, 179, 180), (115, 124, 172, 168), (139, 157, 70, 47), (1, 100, 163, 153), (121, 122, 170, 152), (65, 109, 164, 156), (93, 65, 156, 160), (109, 111, 166, 164), (64, 92, 159, 155), (130, 131, 174, 173), (64, 155, 138, 44), (99, 98, 161, 162), (188, 184, 182, 187), (183, 186, 185, 181), (128, 141, 186, 183), (8, 117, 187, 182), (27, 8, 182, 184), (7, 20, 183, 181), (101, 7, 181, 185), (35, 133, 6), (6, 133, 176, 154), (147, 113, 116), (169, 179, 147, 116), (153, 163, 178, 174), (105, 143, 100), (143, 178, 163, 100), (131, 1, 153, 174), (29, 1, 131), (110, 108, 146, 165), (138, 155, 165, 146), (90, 63, 9, 189, 190), (90, 190, 191, 91), (78, 11, 192, 193), (78, 193, 194, 79), (202, 201, 196, 199), (205, 204, 195, 197), (205, 197, 198, 206), (202, 199, 200, 203), (190, 189, 201, 202), (79, 191, 203, 200), (189, 11, 196, 201), (11, 78, 199, 196), (10, 74, 197, 195), (74, 75, 198, 197), (78, 79, 200, 199), (192, 10, 195, 204), (15, 76, 209, 207), (77, 208, 209, 76), (13, 62, 89, 211, 210), (211, 212, 224, 223), (219, 221, 215, 213), (222, 223, 217, 214), (220, 216, 215, 221), (217, 223, 224, 218), (207, 209, 221, 219), (72, 14, 213, 215), (76, 15, 214, 217), (212, 77, 218, 224), (73, 72, 215, 216), (208, 73, 216, 220), (77, 76, 217, 218), (14, 207, 219, 213), (251, 250, 255, 256), (230, 229, 227, 228), (6, 226, 230, 228), (4, 6, 228, 227), (225, 4, 227, 229), (108, 121, 232, 231), (235, 236, 234, 233), (232, 116, 234, 236), (116, 100, 233, 234), (100, 231, 235, 233), (243, 44, 238, 244), (241, 242, 239, 240), (238, 1, 239, 242), (2, 237, 241, 240), (1, 2, 240, 239), (30, 10, 2, 1, 29), (243, 244, 249, 248), (246, 248, 249, 247, 245), (244, 237, 247, 249), (237, 17, 245, 247), (17, 45, 246, 245), (45, 243, 248, 246), (47, 250, 251, 226), (255, 253, 252, 254, 256), (225, 251, 256, 254), (250, 46, 253, 255), (18, 225, 254, 252), (46, 18, 252, 253), (35, 6, 14, 33), (6, 4, 14), (33, 25, 36, 32), (37, 32, 36), (30, 39, 22, 10), (31, 38, 39, 30), (33, 14, 25), (25, 14, 24)])
_uv = me_cube_006.uv_layers.new(name='UVMap')
_uv.uv.foreach_set('vector', [0.5475, 0.8364, 0.5592, 0.8236, 0.5702, 0.8243, 0.5567, 0.8327, 0.6157, 0.2365, 0.6157, 0.3141, 0.6157, 0.3518, 0.5851, 0.3518, 0.5761, 0.3425, 0.5761, 0.2764, 0.5761, 0.2374, 0.9017, 0.9296, 0.9412, 0.8059, 0.9425, 0.8024, 0.9522, 0.7877, 0.9067, 0.9312, 0.5843, 0.3622, 0.5761, 0.3622, 0.58, 0.3518, 0.5809, 0.3518, 0.5591, 0.7753, 0.5475, 0.7623, 0.5589, 0.7661, 0.5693, 0.7778, 0.7323, 0.3518, 0.6157, 0.3518, 0.6157, 0.3141, 0.7323, 0.3174, 0.6157, 0.03697, 0.6157, 0.07468, 0.6157, 0.1535, 0.5761, 0.1525, 0.5761, 0.04626, 0.5851, 0.03697, 0.3334, 0.03697, 0.3485, 0.05287, 0.3485, 0.3491, 0.3334, 0.365, 0.05114, 0.365, 0.03697, 0.3501, 0.03697, 0.3244, 0.03697, 0.244, 0.03697, 0.1593, 0.03697, 0.07809, 0.03697, 0.05189, 0.05114, 0.03697, 0.6157, 0.1535, 0.6157, 0.1545, 0.6157, 0.2356, 0.6157, 0.2365, 0.5761, 0.2374, 0.5761, 0.1525, 0.8059, 0.9303, 0.8076, 0.8513, 0.8228, 0.8513, 0.8228, 0.8908, 0.8228, 0.9303, 0.1719, 0.8512, 0.1632, 0.7745, 0.1689, 0.7737, 0.1774, 0.8498, 0.5748, 0.3655, 0.3635, 0.365, 0.3485, 0.3583, 0.3492, 0.3489, 0.5761, 0.3494, 0.7008, 0.8664, 0.7733, 0.866, 0.7733, 0.945, 0.6983, 0.9454, 0.4712, 0.8701, 0.5402, 0.8662, 0.5409, 0.9002, 0.4734, 0.9021, 0.8576, 0.09386, 0.9258, 0.0942, 0.9285, 0.1286, 0.8569, 0.1286, 0.6455, 0.866, 0.6482, 0.945, 0.572, 0.945, 0.5721, 0.866, 0.5532, 0.3819, 0.5536, 0.4463, 0.5537, 0.449, 0.5542, 0.5252, 0.5542, 0.5309, 0.555, 0.6538, 0.5552, 0.6789, 0.3504, 0.678, 0.3485, 0.381, 0.7733, 0.866, 0.0, 0.0, 0.6157, 0.3141, 0.7346, 0.07136, 0.6157, 0.07468, 0.6157, 0.03697, 0.7346, 0.03697, 0.5898, 0.3623, 0.5843, 0.3623, 0.5845, 0.3518, 0.5854, 0.3518, 0.7866, 0.05499, 0.8569, 0.03697, 0.8569, 0.04271, 0.8569, 0.1214, 0.7866, 0.12, 0.7866, 0.0581, 0.3478, 0.8603, 0.3478, 0.9002, 0.3478, 0.9401, 0.339, 0.9354, 0.339, 0.865, 0.3999, 0.8325, 0.3999, 0.8281, 0.3999, 0.7676, 0.4695, 0.7709, 0.4695, 0.8465, 0.4695, 0.8531, 0.0, 0.0, 0.5721, 0.866, 0.572, 0.945, 0.7346, 0.07136, 0.4738, 0.9231, 0.5413, 0.9231, 0.542, 0.9579, 0.4695, 0.9579, 0.6455, 0.866, 0.5721, 0.866, 0.5728, 0.8513, 0.6453, 0.8517, 0.7733, 0.866, 0.7008, 0.8664, 0.7006, 0.852, 0.7722, 0.8513, 0.3306, 0.8457, 0.3293, 0.8422, 0.2894, 0.7186, 0.2943, 0.717, 0.3403, 0.8603, 0.3379, 0.3882, 0.2644, 0.3883, 0.2643, 0.3661, 0.3334, 0.365, 0.6512, 0.6667, 0.6827, 0.6844, 0.6696, 0.6882, 0.6505, 0.6722, 0.5451, 0.7085, 0.4725, 0.7085, 0.4769, 0.6853, 0.5451, 0.6864, 0.1719, 0.8512, 0.1774, 0.8498, 0.1853, 0.8568, 0.186, 0.8622, 0.7211, 0.6727, 0.7555, 0.6638, 0.7548, 0.6693, 0.7203, 0.6782, 0.9258, 0.0942, 0.8576, 0.09386, 0.8581, 0.07096, 0.9232, 0.07283, 0.5413, 0.9231, 0.4738, 0.9231, 0.4734, 0.9021, 0.5409, 0.9002, 0.8588, 0.03697, 0.9269, 0.04091, 0.9232, 0.07283, 0.8581, 0.07096, 0.887, 0.3749, 0.9078, 0.3655, 0.9126, 0.3705, 0.8918, 0.3799, 0.6706, 0.4702, 0.6706, 0.4754, 0.6706, 0.5523, 0.6706, 0.5575, 0.6714, 0.6375, 0.7934, 0.6376, 0.7934, 0.6637, 0.572, 0.6638, 0.572, 0.6376, 0.572, 0.5564, 0.572, 0.4717, 0.572, 0.3913, 0.572, 0.3656, 0.7934, 0.3655, 0.7934, 0.3915, 0.6714, 0.3913, 0.3999, 0.6986, 0.3871, 0.6882, 0.3485, 0.6853, 0.4695, 0.6867, 0.4695, 0.7624, 0.4695, 0.7709, 0.3999, 0.7676, 0.4657, 0.8531, 0.4657, 0.8935, 0.4657, 0.934, 0.455, 0.9218, 0.455, 0.8654, 0.3485, 0.0435, 0.3635, 0.03697, 0.5748, 0.0374, 0.5761, 0.05312, 0.3492, 0.05267, 0.262, 0.6839, 0.0401, 0.685, 0.03697, 0.6694, 0.2436, 0.6684, 0.2602, 0.6752, 0.3492, 0.3489, 0.3492, 0.2427, 0.3492, 0.1578, 0.3492, 0.1188, 0.3492, 0.05267, 0.5761, 0.05312, 0.5761, 0.3494, 0.57, 0.3751, 0.5532, 0.3819, 0.3485, 0.381, 0.3521, 0.3655, 0.572, 0.3665, 0.7346, 0.2022, 0.7737, 0.1993, 0.7866, 0.1889, 0.7866, 0.12, 0.8569, 0.1214, 0.8569, 0.1246, 0.8569, 0.2008, 0.3483, 0.685, 0.3483, 0.7638, 0.3403, 0.7638, 0.3403, 0.685, 0.348, 0.4436, 0.348, 0.4841, 0.3419, 0.4753, 0.341, 0.451, 0.8076, 0.8513, 0.8059, 0.9303, 0.7963, 0.9303, 0.798, 0.8513, 0.6824, 0.9314, 0.6808, 0.8513, 0.6977, 0.8513, 0.6977, 0.8913, 0.6976, 0.9314, 0.562, 0.9117, 0.5475, 0.8807, 0.5567, 0.8767, 0.5699, 0.9048, 0.5475, 0.8096, 0.5599, 0.7778, 0.5696, 0.7851, 0.5588, 0.8126, 0.555, 0.6538, 0.5542, 0.5309, 0.571, 0.5307, 0.5718, 0.6536, 0.2618, 0.3967, 0.2611, 0.5172, 0.2444, 0.5194, 0.2451, 0.3965, 0.5718, 0.6536, 0.572, 0.6853, 0.5552, 0.6789, 0.555, 0.6538, 0.262, 0.365, 0.2618, 0.3967, 0.2451, 0.3965, 0.2452, 0.3714, 0.2606, 0.6072, 0.2602, 0.6752, 0.2436, 0.6684, 0.2439, 0.605, 0.5596, 0.8218, 0.5475, 0.8096, 0.5588, 0.8126, 0.5696, 0.8236, 0.2452, 0.3714, 0.2451, 0.3965, 0.2444, 0.5194, 0.2444, 0.5216, 0.244, 0.6013, 0.2439, 0.605, 0.2436, 0.6684, 0.03697, 0.6694, 0.03864, 0.3724, 0.649, 0.9313, 0.6482, 0.8514, 0.6712, 0.8513, 0.6728, 0.9314, 0.7733, 0.9302, 0.7741, 0.8513, 0.798, 0.8513, 0.7963, 0.9303, 0.6808, 0.8513, 0.6824, 0.9314, 0.6728, 0.9314, 0.6712, 0.8513, 0.3481, 0.548, 0.3481, 0.6279, 0.3402, 0.6279, 0.3402, 0.5479, 0.348, 0.4841, 0.348, 0.5242, 0.341, 0.5169, 0.3419, 0.4928, 0.2205, 0.8709, 0.186, 0.8622, 0.1853, 0.8568, 0.2198, 0.8655, 0.6983, 0.7614, 0.7069, 0.6839, 0.7124, 0.6852, 0.704, 0.7621, 0.8691, 0.5581, 0.7958, 0.5581, 0.7957, 0.5438, 0.869, 0.5438, 0.8686, 0.5438, 0.7953, 0.5438, 0.7953, 0.5217, 0.8685, 0.5217, 0.1477, 0.8505, 0.1162, 0.8681, 0.1154, 0.8626, 0.1306, 0.8472, 0.7457, 0.3354, 0.7475, 0.3354, 0.7471, 0.3531, 0.7461, 0.3531, 0.4217, 0.91, 0.3485, 0.91, 0.3485, 0.8871, 0.4217, 0.8871, 0.2894, 0.9373, 0.2894, 0.8603, 0.3063, 0.8603, 0.3063, 0.9373, 0.2888, 0.8252, 0.2609, 0.8466, 0.2669, 0.8432, 0.2824, 0.8232, 0.3063, 0.9373, 0.3063, 0.8603, 0.3159, 0.8603, 0.3159, 0.9372, 0.3425, 0.5349, 0.3415, 0.5349, 0.3415, 0.5242, 0.3425, 0.5242, 0.341, 0.4436, 0.341, 0.365, 0.3483, 0.3695, 0.3483, 0.4392, 0.7958, 0.5581, 0.8691, 0.5581, 0.8718, 0.6372, 0.7934, 0.6372, 0.3485, 0.91, 0.4217, 0.91, 0.4217, 0.9448, 0.3485, 0.9448, 0.3485, 0.8531, 0.4217, 0.8531, 0.4217, 0.8871, 0.3485, 0.8871, 0.339, 0.8603, 0.339, 0.9373, 0.3159, 0.9372, 0.3159, 0.8603, 0.2424, 0.868, 0.2205, 0.8709, 0.2198, 0.8655, 0.2417, 0.8626, 0.8089, 0.6844, 0.8245, 0.7045, 0.8238, 0.7097, 0.7919, 0.6877, 0.1625, 0.8252, 0.1306, 0.8472, 0.1406, 0.8432, 0.1562, 0.8232, 0.9382, 0.963, 0.9176, 0.9537, 0.9224, 0.9487, 0.943, 0.9581, 0.7953, 0.5217, 0.7934, 0.3729, 0.871, 0.3729, 0.8685, 0.5217, 0.9284, 0.3231, 0.9229, 0.314, 0.9277, 0.309, 0.9332, 0.3181, 0.7429, 0.3416, 0.7445, 0.3416, 0.7441, 0.365, 0.7432, 0.365, 0.3403, 0.8408, 0.3403, 0.7638, 0.3483, 0.7638, 0.3483, 0.8407, 0.9238, 0.3655, 0.9247, 0.3655, 0.9247, 0.5166, 0.9239, 0.5166, 0.8245, 0.8861, 0.8236, 0.8861, 0.8236, 0.8513, 0.8245, 0.8513, 0.5709, 0.7325, 0.57, 0.7325, 0.57, 0.7151, 0.5709, 0.7151, 0.905, 0.5786, 0.906, 0.5786, 0.906, 0.6015, 0.905, 0.6015, 0.9229, 0.5166, 0.9219, 0.5166, 0.9219, 0.3655, 0.9229, 0.3655, 0.906, 0.5786, 0.905, 0.5786, 0.9051, 0.5438, 0.906, 0.5438, 0.906, 0.6226, 0.9051, 0.6226, 0.905, 0.6015, 0.906, 0.6015, 0.571, 0.9352, 0.571, 0.9264, 0.5719, 0.9264, 0.572, 0.9352, 0.2999, 0.7036, 0.3055, 0.6944, 0.3102, 0.6994, 0.3046, 0.7086, 0.8236, 0.8861, 0.8245, 0.8861, 0.8245, 0.909, 0.8236, 0.909, 0.6293, 0.6638, 0.6512, 0.6667, 0.6505, 0.6722, 0.6285, 0.6693, 0.5948, 0.6727, 0.6293, 0.6638, 0.6285, 0.6693, 0.5941, 0.6782, 0.7475, 0.3354, 0.7491, 0.3354, 0.7488, 0.3531, 0.7479, 0.3531, 0.04563, 0.8513, 0.05113, 0.8498, 0.05903, 0.8568, 0.05979, 0.8623, 0.1162, 0.8681, 0.09426, 0.8711, 0.09349, 0.8655, 0.1154, 0.8626, 0.7555, 0.6638, 0.7775, 0.6667, 0.7767, 0.6722, 0.7548, 0.6693, 0.9121, 0.5262, 0.9109, 0.5229, 0.871, 0.3991, 0.8759, 0.3975, 0.9219, 0.5408, 0.7069, 0.6839, 0.7211, 0.6727, 0.7203, 0.6782, 0.7124, 0.6852, 0.2739, 0.8504, 0.2424, 0.868, 0.2417, 0.8626, 0.2609, 0.8466, 0.7775, 0.6667, 0.8089, 0.6844, 0.7919, 0.6877, 0.7767, 0.6722, 0.2894, 0.8304, 0.2739, 0.8504, 0.2609, 0.8466, 0.2888, 0.8252, 0.5807, 0.6839, 0.5948, 0.6727, 0.5941, 0.6782, 0.5862, 0.6853, 0.1632, 0.8306, 0.1477, 0.8505, 0.1306, 0.8472, 0.1625, 0.8252, 0.6827, 0.6844, 0.6983, 0.7045, 0.6976, 0.7097, 0.6696, 0.6882, 0.09426, 0.8711, 0.05979, 0.8623, 0.05903, 0.8568, 0.09349, 0.8655, 0.9125, 0.299, 0.9518, 0.1761, 0.9534, 0.1718, 0.963, 0.1572, 0.9175, 0.3007, 0.3462, 0.6279, 0.3471, 0.6279, 0.3471, 0.6517, 0.3462, 0.6517, 0.3481, 0.6617, 0.3472, 0.6617, 0.3472, 0.6517, 0.3481, 0.6517, 0.3471, 0.6279, 0.3481, 0.6279, 0.3481, 0.6517, 0.3472, 0.6517, 0.6186, 0.3602, 0.6176, 0.3602, 0.6176, 0.3519, 0.6186, 0.3519, 0.3471, 0.6754, 0.3462, 0.6754, 0.3462, 0.6617, 0.3471, 0.6617, 0.3471, 0.6617, 0.3462, 0.6617, 0.3462, 0.6517, 0.3471, 0.6517, 0.9238, 0.5054, 0.9229, 0.5054, 0.9229, 0.3655, 0.9238, 0.3655, 0.6186, 0.3519, 0.6196, 0.3519, 0.6196, 0.3602, 0.6186, 0.3602, 0.571, 0.6853, 0.572, 0.6853, 0.572, 0.7074, 0.571, 0.7074, 0.9238, 0.5275, 0.9229, 0.5275, 0.9229, 0.5054, 0.9238, 0.5054, 0.6058, 0.3644, 0.6008, 0.3644, 0.6029, 0.3581, 0.6039, 0.3581, 0.9051, 0.6226, 0.906, 0.6226, 0.906, 0.6291, 0.9051, 0.6291, 0.9176, 0.9537, 0.912, 0.9445, 0.9169, 0.9395, 0.9224, 0.9487, 0.3055, 0.6944, 0.3263, 0.685, 0.3311, 0.69, 0.3102, 0.6994, 0.9582, 0.3285, 0.949, 0.3325, 0.9539, 0.3275, 0.963, 0.3235, 0.7919, 0.6877, 0.8238, 0.7097, 0.8175, 0.7118, 0.8019, 0.6917, 0.3263, 0.685, 0.3355, 0.6889, 0.3403, 0.6939, 0.3311, 0.69, 0.9175, 0.3007, 0.9277, 0.309, 0.9229, 0.314, 0.9125, 0.299, 0.741, 0.3416, 0.7429, 0.3416, 0.7424, 0.365, 0.7414, 0.365, 0.2894, 0.7186, 0.2999, 0.7036, 0.3046, 0.7086, 0.2943, 0.717, 0.6059, 0.3581, 0.6008, 0.3581, 0.6029, 0.3518, 0.6039, 0.3518, 0.9078, 0.3655, 0.9171, 0.3694, 0.9219, 0.3744, 0.9126, 0.3705, 0.9474, 0.9591, 0.9382, 0.963, 0.943, 0.9581, 0.9522, 0.9541, 0.8814, 0.3841, 0.887, 0.3749, 0.8918, 0.3799, 0.8862, 0.3891, 0.6696, 0.6882, 0.6976, 0.7097, 0.6912, 0.7118, 0.6757, 0.6917, 0.8814, 0.3841, 0.8862, 0.3891, 0.8759, 0.3975, 0.871, 0.3991, 0.949, 0.3325, 0.9284, 0.3231, 0.9332, 0.3181, 0.9539, 0.3275, 0.5719, 0.9264, 0.571, 0.9264, 0.571, 0.8474, 0.572, 0.8474, 0.5706, 0.8147, 0.5696, 0.8147, 0.5697, 0.7357, 0.5707, 0.7357, 0.5707, 0.8236, 0.5697, 0.8236, 0.5696, 0.8147, 0.5706, 0.8147, 0.6157, 0.2365, 0.6157, 0.2356, 0.6215, 0.2356, 0.6215, 0.2365, 0.04563, 0.8513, 0.03697, 0.7744, 0.04267, 0.7737, 0.05113, 0.8498, 0.572, 0.7614, 0.5807, 0.6839, 0.5862, 0.6853, 0.5777, 0.7621, 0.6157, 0.1545, 0.6157, 0.1535, 0.6215, 0.1535, 0.6215, 0.1545, 0.5451, 0.7085, 0.5471, 0.7134, 0.5475, 0.8573, 0.1632, 0.685, 0.1625, 0.8252, 0.1562, 0.8232, 0.1406, 0.6852, 0.8704, 0.5168, 0.8685, 0.5217, 0.871, 0.3729, 0.8018, 0.8511, 0.8175, 0.7118, 0.8238, 0.7097, 0.8245, 0.8513, 0.572, 0.8474, 0.571, 0.8474, 0.571, 0.7074, 0.572, 0.7074, 0.7953, 0.5217, 0.7938, 0.5168, 0.7934, 0.3729, 0.2888, 0.8252, 0.2824, 0.8232, 0.2668, 0.6853, 0.2894, 0.685, 0.6976, 0.7097, 0.6983, 0.8513, 0.6756, 0.8511, 0.6912, 0.7118, 0.2644, 0.3883, 0.262, 0.5371, 0.2625, 0.3931, 0.912, 0.9445, 0.9017, 0.9296, 0.9067, 0.9312, 0.9169, 0.9395, 0.3472, 0.6754, 0.3472, 0.6617, 0.3481, 0.6617, 0.3481, 0.6754, 0.1965, 0.9389, 0.1884, 0.9472, 0.1632, 0.9472, 0.1632, 0.8709, 0.1965, 0.8712, 0.57, 0.3751, 0.5704, 0.4428, 0.5536, 0.4463, 0.5532, 0.3819, 0.455, 0.9293, 0.4217, 0.9319, 0.4217, 0.8531, 0.455, 0.8531, 0.5705, 0.4488, 0.571, 0.525, 0.5542, 0.5252, 0.5537, 0.449, 0.7445, 0.3648, 0.7446, 0.3354, 0.7457, 0.3355, 0.7457, 0.365, 0.57, 0.7151, 0.57, 0.6854, 0.5709, 0.6853, 0.5709, 0.7151, 0.7419, 0.3254, 0.7429, 0.3254, 0.7429, 0.341, 0.7419, 0.341, 0.7419, 0.3413, 0.7408, 0.3411, 0.7419, 0.3254, 0.7418, 0.3254, 0.5475, 0.7623, 0.5618, 0.7313, 0.5693, 0.7388, 0.5589, 0.7661, 0.6131, 0.3529, 0.6154, 0.3519, 0.6154, 0.3633, 0.6154, 0.3632, 0.5977, 0.3518, 0.6008, 0.3518, 0.6, 0.3626, 0.599, 0.3626, 0.2654, 0.9162, 0.2521, 0.8847, 0.2631, 0.8817, 0.2731, 0.9091, 0.5599, 0.7313, 0.5475, 0.6994, 0.5594, 0.6961, 0.57, 0.7238, 0.5475, 0.6994, 0.5593, 0.6873, 0.57, 0.6853, 0.5594, 0.6961, 0.2521, 0.8847, 0.2637, 0.8725, 0.2731, 0.8709, 0.2631, 0.8817, 0.348, 0.5365, 0.3425, 0.5365, 0.3458, 0.5242, 0.3467, 0.5242, 0.2297, 0.9466, 0.1965, 0.9466, 0.1965, 0.8709, 0.2297, 0.8709, 0.244, 0.6013, 0.2444, 0.5216, 0.2611, 0.5237, 0.2607, 0.5994, 0.8718, 0.5438, 0.897, 0.5438, 0.905, 0.5521, 0.905, 0.6201, 0.8718, 0.6195, 0.5475, 0.8807, 0.5589, 0.8676, 0.5699, 0.8681, 0.5567, 0.8767, 0.3437, 0.6279, 0.3456, 0.6611, 0.3425, 0.6611, 0.3433, 0.6279, 0.7368, 0.3254, 0.7377, 0.3566, 0.7346, 0.3566, 0.7359, 0.3254, 0.7384, 0.3254, 0.7406, 0.3254, 0.7408, 0.3416, 0.7377, 0.3416, 0.3461, 0.6773, 0.343, 0.6773, 0.3425, 0.6611, 0.3461, 0.6611, 0.5614, 0.8676, 0.5475, 0.8364, 0.5567, 0.8327, 0.5702, 0.8627, 0.8569, 0.16, 0.8705, 0.1286, 0.8795, 0.1335, 0.8663, 0.1637, 0.2297, 0.9021, 0.2438, 0.8709, 0.2521, 0.8778, 0.239, 0.906, 0.5942, 0.3518, 0.5977, 0.3518, 0.5977, 0.363, 0.5942, 0.363, 0.8687, 0.1727, 0.8569, 0.16, 0.8663, 0.1637, 0.8795, 0.1718, 0.6176, 0.3631, 0.6154, 0.3631, 0.6154, 0.3519, 0.6176, 0.352, 0.2413, 0.915, 0.2297, 0.9021, 0.239, 0.906, 0.2521, 0.9143, 0.348, 0.5465, 0.3417, 0.5465, 0.3446, 0.5365, 0.3449, 0.5365, 0.8631, 0.9173, 0.8633, 0.7878, 0.8633, 0.7878, 0.8631, 0.9173, 0.8795, 0.1991, 0.8796, 0.1286, 0.8834, 0.1286, 0.8834, 0.1998, 0.5898, 0.3518, 0.5942, 0.3518, 0.5942, 0.3617, 0.5903, 0.3617, 0.4695, 0.8573, 0.5475, 0.8573, 0.5429, 0.8662, 0.4741, 0.8662, 0.3999, 0.8281, 0.3999, 0.8325, 0.3902, 0.8324, 0.3902, 0.8285, 0.8373, 0.2022, 0.9117, 0.2022, 0.9125, 0.3325, 0.8365, 0.3325, 0.8866, 0.1294, 0.8866, 0.1991, 0.8834, 0.1999, 0.8834, 0.1286, 0.6095, 0.3603, 0.6059, 0.3604, 0.6063, 0.3519, 0.6095, 0.3518, 0.871, 0.3729, 0.7934, 0.3729, 0.7977, 0.3655, 0.8666, 0.3655, 0.6095, 0.3519, 0.6131, 0.352, 0.6131, 0.3604, 0.6099, 0.3603, 0.3015, 0.6789, 0.2628, 0.6789, 0.262, 0.5483, 0.3011, 0.5481, 0.3404, 0.6848, 0.3402, 0.6285, 0.3425, 0.6279, 0.3425, 0.6848, 0.741, 0.3555, 0.7377, 0.3555, 0.7386, 0.3416, 0.741, 0.3416, 0.7866, 0.05499, 0.7866, 0.0581, 0.7735, 0.05722, 0.7735, 0.05506, 0.262, 0.5371, 0.341, 0.537, 0.3291, 0.5479, 0.274, 0.5479, 0.3379, 0.3882, 0.341, 0.4605, 0.341, 0.537, 0.262, 0.5371, 0.2644, 0.3883, 0.3015, 0.6789, 0.3011, 0.5481, 0.3011, 0.5481, 0.3015, 0.6789, 0.3402, 0.6789, 0.3015, 0.6789, 0.3011, 0.5481, 0.3402, 0.5479, 0.3402, 0.6098, 0.4657, 0.8935, 0.4657, 0.8531, 0.4657, 0.8531, 0.4657, 0.8935, 0.7866, 0.0581, 0.7866, 0.12, 0.7866, 0.12, 0.7866, 0.0581, 0.7866, 0.12, 0.7866, 0.1889, 0.7866, 0.1889, 0.7866, 0.12, 0.6976, 0.9314, 0.6977, 0.8913, 0.6977, 0.8913, 0.6976, 0.9314, 0.8252, 0.7878, 0.8633, 0.7878, 0.8631, 0.9173, 0.8245, 0.9173, 0.8633, 0.7878, 0.9015, 0.7877, 0.9016, 0.8568, 0.9017, 0.9173, 0.8631, 0.9173, 0.3478, 0.9401, 0.3478, 0.9002, 0.3478, 0.9002, 0.3478, 0.9401, 0.8228, 0.8908, 0.8228, 0.8513, 0.8228, 0.8513, 0.8228, 0.8908, 0.3999, 0.7676, 0.3999, 0.8281, 0.3999, 0.8281, 0.3999, 0.7676, 0.3999, 0.6986, 0.3999, 0.7676, 0.3999, 0.7676, 0.3999, 0.6986, 0.5475, 0.8573, 0.0, 0.0, 0.7659, 0.2022, 0.5451, 0.7085, 0.0, 0.0, 0.4695, 0.8573, 0.4695, 0.8531, 0.0, 0.0, 0.9258, 0.0942, 0.0, 0.0, 0.4725, 0.7085, 0.9269, 0.04091, 0.0, 0.0, 0.9232, 0.07283, 0.0, 0.0, 0.4695, 0.9579, 0.0, 0.0, 0.3379, 0.3882, 0.4734, 0.9021, 0.4738, 0.9231, 0.0, 0.0, 0.3334, 0.365, 0.0, 0.0, 0.7659, 0.2022, 0.0, 0.0, 0.7659, 0.2022, 0.0, 0.0, 0.7722, 0.8513])
me_cube_006.materials.append(mat_couch)
me_cube_006.use_remesh_preserve_volume = False
me_cube_006.use_remesh_preserve_attributes = False
me_cube_006.use_mirror_vertex_groups = False
me_cube_006.update()
me_cube_004 = bpy.data.meshes.new('Cube.004')
me_cube_004.from_pydata([(-0.7034, -1.917, 0.02574), (-0.7263, -1.857, 0.02574), (-0.7263, 1.857, 0.02574), (-0.7034, 1.917, 0.02574), (0.7034, 1.917, 0.02574), (0.7263, 1.857, 0.02574), (0.7263, -1.857, 0.02574), (0.7034, -1.917, 0.02574), (-0.7263, -1.857, -0.02574), (-0.7034, -1.917, -0.02574), (-0.7034, 1.917, -0.02574), (-0.7263, 1.857, -0.02574), (0.7263, 1.857, -0.02574), (0.7034, 1.917, -0.02574), (0.7034, -1.917, -0.02574), (0.7263, -1.857, -0.02574), (0.7981, 1.654, 0.02294), (0.7981, -1.654, 0.02294), (0.7981, 1.654, -0.02294), (0.7981, -1.654, -0.02294), (-0.7926, -1.635, 0.02267), (-0.7926, 1.635, 0.02267), (-0.7926, -1.635, -0.02267), (-0.7926, 1.635, -0.02267), (0.7653, 0.04015, 0.02642), (0.7653, 0.0486, -0.02506), (0.8462, 0.04051, 0.02617), (0.8462, 0.0423, -0.0197), (-0.7981, 0.03368, -0.02574), (-0.7981, 0.03368, 0.02574), (-0.8645, 0.03427, -0.02267), (-0.8645, 0.03427, 0.02267), (-0.5947, 1.774, -0.7117), (-0.5947, 1.774, -0.01515), (-0.5487, 1.748, -0.7117), (-0.5487, 1.748, -0.01515), (-0.5487, 1.695, -0.7117), (-0.5487, 1.695, -0.01515), (-0.5947, 1.668, -0.7117), (-0.5947, 1.668, -0.01515), (-0.6407, 1.695, -0.7117), (-0.6407, 1.695, -0.01515), (-0.6407, 1.748, -0.7117), (-0.6407, 1.748, -0.01515), (0.5924, 1.774, -0.7117), (0.5924, 1.774, -0.01513), (0.6384, 1.747, -0.7117), (0.6384, 1.747, -0.01513), (0.6384, 1.694, -0.7117), (0.6384, 1.694, -0.01513), (0.5924, 1.668, -0.7117), (0.5924, 1.668, -0.01513), (0.5463, 1.694, -0.7117), (0.5463, 1.694, -0.01513), (0.5463, 1.747, -0.7117), (0.5463, 1.747, -0.01513), (-0.4703, 2.019, 0.01721), (0.4703, 2.019, 0.01721), (-0.4703, 2.019, -0.01721), (0.4703, 2.019, -0.01721), (-0.6256, -2.033, 0.02289), (0.6256, -2.033, 0.02289), (-0.6256, -2.033, -0.02289), (0.6256, -2.033, -0.02289), (-0.0001413, 1.919, -0.7117), (-0.0001413, 1.919, -0.01518), (0.04588, 1.893, -0.7117), (0.04588, 1.893, -0.01518), (0.04588, 1.84, -0.7117), (0.04588, 1.84, -0.01518), (-0.0001413, 1.813, -0.7117), (-0.0001413, 1.813, -0.01518), (-0.04616, 1.84, -0.7117), (-0.04616, 1.84, -0.01518), (-0.04616, 1.893, -0.7117), (-0.04616, 1.893, -0.01518), (-0.5947, -1.772, -0.7133), (-0.5947, -1.772, -0.0168), (-0.5487, -1.746, -0.7133), (-0.5487, -1.746, -0.0168), (-0.5487, -1.692, -0.7133), (-0.5487, -1.692, -0.0168), (-0.5947, -1.666, -0.7133), (-0.5947, -1.666, -0.0168), (-0.6408, -1.692, -0.7133), (-0.6408, -1.692, -0.0168), (-0.6408, -1.746, -0.7133), (-0.6408, -1.746, -0.0168), (0.5923, -1.772, -0.7133), (0.5923, -1.772, -0.01679), (0.6384, -1.745, -0.7133), (0.6384, -1.745, -0.01679), (0.6384, -1.692, -0.7133), (0.6384, -1.692, -0.01679), (0.5923, -1.666, -0.7133), (0.5923, -1.666, -0.01679), (0.5463, -1.692, -0.7133), (0.5463, -1.692, -0.01679), (0.5463, -1.745, -0.7133), (0.5463, -1.745, -0.01679), (-0.0001625, -1.917, -0.7134), (-0.0001625, -1.917, -0.01683), (0.04585, -1.891, -0.7134), (0.04585, -1.891, -0.01683), (0.04585, -1.838, -0.7134), (0.04585, -1.838, -0.01683), (-0.0001625, -1.811, -0.7134), (-0.0001625, -1.811, -0.01683), (-0.04618, -1.838, -0.7134), (-0.04618, -1.838, -0.01683), (-0.04618, -1.891, -0.7134), (-0.04618, -1.891, -0.01683), (-0.7448, -0.01513, -0.7133), (-0.7448, -0.01513, -0.0168), (-0.6988, 0.01144, -0.7133), (-0.6988, 0.01144, -0.0168), (-0.6988, 0.06457, -0.7133), (-0.6988, 0.06457, -0.0168), (-0.7448, 0.09114, -0.7133), (-0.7448, 0.09114, -0.0168), (-0.7908, 0.06457, -0.7133), (-0.7908, 0.06457, -0.0168), (-0.7908, 0.01144, -0.7133), (-0.7908, 0.01144, -0.0168), (0.7093, -0.01481, -0.7133), (0.7093, -0.01481, -0.01679), (0.7553, 0.01175, -0.7133), (0.7553, 0.01175, -0.01679), (0.7553, 0.06489, -0.7133), (0.7553, 0.06489, -0.01679), (0.7093, 0.09146, -0.7133), (0.7093, 0.09146, -0.01679), (0.6633, 0.06489, -0.7133), (0.6633, 0.06489, -0.01679), (0.6633, 0.01175, -0.7133), (0.6633, 0.01175, -0.01679)], [], [(0, 1, 29, 2, 3, 4, 5, 24, 6, 7), (25, 15, 19, 27), (14, 15, 25, 12, 13, 10, 11, 28, 8, 9), (10, 13, 59, 58), (14, 9, 62, 63), (0, 9, 8, 1), (10, 3, 2, 11), (12, 5, 4, 13), (14, 7, 6, 15), (29, 1, 20, 31), (27, 19, 17, 26), (24, 5, 16, 26), (15, 6, 17, 19), (5, 12, 18, 16), (30, 23, 21, 31), (28, 11, 23, 30), (11, 2, 21, 23), (1, 8, 22, 20), (12, 25, 27, 18), (18, 27, 26, 16), (6, 24, 26, 17), (2, 29, 31, 21), (22, 30, 31, 20), (8, 28, 30, 22), (32, 33, 35, 34), (34, 35, 37, 36), (36, 37, 39, 38), (38, 39, 41, 40), (35, 33, 43, 41, 39, 37), (42, 43, 33, 32), (40, 41, 43, 42), (32, 34, 36, 38, 40, 42), (44, 45, 47, 46), (46, 47, 49, 48), (48, 49, 51, 50), (50, 51, 53, 52), (47, 45, 55, 53, 51, 49), (54, 55, 45, 44), (52, 53, 55, 54), (44, 46, 48, 50, 52, 54), (58, 59, 57, 56), (4, 3, 56, 57), (13, 4, 57, 59), (3, 10, 58, 56), (63, 62, 60, 61), (0, 7, 61, 60), (7, 14, 63, 61), (9, 0, 60, 62), (64, 65, 67, 66), (66, 67, 69, 68), (68, 69, 71, 70), (70, 71, 73, 72), (67, 65, 75, 73, 71, 69), (74, 75, 65, 64), (72, 73, 75, 74), (64, 66, 68, 70, 72, 74), (76, 77, 79, 78), (78, 79, 81, 80), (80, 81, 83, 82), (82, 83, 85, 84), (79, 77, 87, 85, 83, 81), (86, 87, 77, 76), (84, 85, 87, 86), (76, 78, 80, 82, 84, 86), (88, 89, 91, 90), (90, 91, 93, 92), (92, 93, 95, 94), (94, 95, 97, 96), (91, 89, 99, 97, 95, 93), (98, 99, 89, 88), (96, 97, 99, 98), (88, 90, 92, 94, 96, 98), (100, 101, 103, 102), (102, 103, 105, 104), (104, 105, 107, 106), (106, 107, 109, 108), (103, 101, 111, 109, 107, 105), (110, 111, 101, 100), (108, 109, 111, 110), (100, 102, 104, 106, 108, 110), (112, 113, 115, 114), (114, 115, 117, 116), (116, 117, 119, 118), (118, 119, 121, 120), (115, 113, 123, 121, 119, 117), (122, 123, 113, 112), (120, 121, 123, 122), (112, 114, 116, 118, 120, 122), (124, 125, 127, 126), (126, 127, 129, 128), (128, 129, 131, 130), (130, 131, 133, 132), (127, 125, 135, 133, 131, 129), (134, 135, 125, 124), (132, 133, 135, 134), (124, 126, 128, 130, 132, 134)])
me_cube_004.materials.append(mat_table)
me_cube_004.use_remesh_preserve_volume = False
me_cube_004.use_remesh_preserve_attributes = False
me_cube_004.use_mirror_vertex_groups = False
me_cube_004.update()
me_cube_003 = bpy.data.meshes.new('Cube.003')
me_cube_003.from_pydata([(-1.0, -1.0, -3.054), (-1.0, 1.0, -3.054), (1.0, 1.0, -3.054), (1.0, -1.0, -3.054), (-1.0, -1.0, -1.054), (-1.0, 1.0, -1.054), (1.0, 1.0, -1.054), (1.0, -1.0, -1.054), (1.0, 0.9579, -2.919), (1.0, -0.9579, -2.919), (1.0, 0.9579, -1.12), (1.0, -0.9579, -1.12), (0.4589, 0.9579, -2.919), (0.4589, -0.9579, -2.919), (0.4589, 0.9579, -1.12), (0.4589, -0.9579, -1.12), (-2.02, -0.9212, -2.976), (-2.02, 0.9212, -2.976), (-2.02, -0.9212, -1.133), (-2.02, 0.9212, -1.133), (-2.02, -0.1575, -2.212), (-2.02, 0.1575, -2.212), (-2.02, -0.1575, -1.897), (-2.02, 0.1575, -1.897), (-5.066, -0.1575, -2.212), (-5.066, 0.1575, -2.212), (-5.066, -0.1575, -1.897), (-5.066, 0.1575, -1.897)], [], [(1, 0, 16, 17), (5, 6, 2, 1), (3, 2, 8, 9), (7, 4, 0, 3), (0, 1, 2, 3), (7, 6, 5, 4), (9, 8, 12, 13), (7, 3, 9, 11), (6, 7, 11, 10), (2, 6, 10, 8), (14, 15, 13, 12), (11, 9, 13, 15), (10, 11, 15, 14), (8, 10, 14, 12), (17, 16, 20, 21), (5, 1, 17, 19), (4, 5, 19, 18), (0, 4, 18, 16), (21, 20, 24, 25), (19, 17, 21, 23), (18, 19, 23, 22), (16, 18, 22, 20), (26, 27, 25, 24), (23, 21, 25, 27), (22, 23, 27, 26), (20, 22, 26, 24)])
_uv = me_cube_003.uv_layers.new(name='UVMap')
_uv.uv.foreach_set('vector', [0.1406, 0.8281, 0.07812, 0.8281, 0.07812, 0.7969, 0.125, 0.7969, 0.07812, 0.9062, 0.07812, 0.9688, 0.03125, 0.9688, 0.03125, 0.9062, 0.01562, 0.03125, 0.9844, 0.03125, 0.9688, 0.1094, 0.03125, 0.1094, 0.03125, 0.875, 0.03125, 0.8281, 0.07812, 0.8281, 0.07812, 0.875, 0.07812, 0.8281, 0.1406, 0.8281, 0.1406, 0.875, 0.07812, 0.875, 0.1719, 0.875, 0.1406, 0.875, 0.1406, 0.8281, 0.1719, 0.8281, 0.1875, 0.875, 0.1875, 0.9375, 0.1719, 0.9375, 0.1719, 0.875, 0.07812, 0.875, 0.1406, 0.875, 0.125, 0.875, 0.07812, 0.875, 0.07812, 0.9375, 0.07812, 0.875, 0.07812, 0.875, 0.07812, 0.9375, 0.1406, 0.9375, 0.07812, 0.9375, 0.07812, 0.9375, 0.125, 0.9375, 0.9844, 0.7344, 0.01562, 0.7344, 0.01562, 0.1719, 0.9844, 0.1719, 0.1406, 0.9844, 0.1406, 0.9375, 0.1562, 0.9375, 0.1562, 0.9844, 0.1875, 0.7969, 0.1875, 0.8594, 0.1719, 0.8594, 0.1719, 0.7969, 0.1406, 0.9844, 0.1406, 0.9375, 0.1406, 0.9375, 0.1406, 0.9844, 0.1719, 0.875, 0.1719, 0.9375, 0.1562, 0.9062, 0.1562, 0.9062, 0.07812, 0.9062, 0.03125, 0.9062, 0.03125, 0.875, 0.07812, 0.875, 0.1719, 0.8281, 0.1406, 0.8281, 0.1406, 0.7969, 0.1719, 0.7969, 0.07812, 0.8281, 0.03125, 0.8281, 0.03125, 0.7969, 0.07812, 0.7969, 0.2031, 0.9688, 0.2031, 0.9688, 0.2031, 0.875, 0.2031, 0.875, 0.1406, 0.875, 0.1719, 0.875, 0.1562, 0.9062, 0.1406, 0.9062, 0.1406, 0.9375, 0.1406, 0.875, 0.1406, 0.9062, 0.1406, 0.9062, 0.1719, 0.9375, 0.1406, 0.9375, 0.1406, 0.9062, 0.1562, 0.9062, 0.07812, 0.9375, 0.07812, 0.9375, 0.09375, 0.9375, 0.09375, 0.9375, 0.2031, 0.875, 0.2188, 0.875, 0.2188, 0.9688, 0.2031, 0.9688, 0.2031, 0.875, 0.2031, 0.875, 0.2031, 0.9688, 0.2031, 0.9688, 0.1875, 0.875, 0.2031, 0.875, 0.2031, 0.9688, 0.1875, 0.9688])
me_cube_003.materials.append(mat_screen)
me_cube_003.use_remesh_preserve_volume = False
me_cube_003.use_remesh_preserve_attributes = False
me_cube_003.use_mirror_vertex_groups = False
me_cube_003.update()
me_cube_002 = bpy.data.meshes.new('Cube.002')
me_cube_002.from_pydata([(0.5788, 0.07393, -1.208), (0.6529, 0.03115, -1.208), (0.6529, -0.05443, -1.208), (0.5788, -0.09721, -1.208), (0.5047, -0.05443, -1.208), (0.5047, 0.03115, -1.208), (0.5788, 0.07593, -1.527), (0.6546, 0.03215, -1.527), (0.6546, -0.05542, -1.527), (0.5788, -0.09921, -1.527), (0.503, -0.05542, -1.527), (0.503, 0.03215, -1.527), (0.5788, 0.2184, -1.574), (0.778, 0.1034, -1.574), (0.778, -0.1267, -1.574), (0.5788, -0.2417, -1.574), (0.3796, -0.1267, -1.574), (0.3796, 0.1034, -1.574), (0.7587, 0.6143, -1.781), (0.8468, 0.5635, -1.781), (0.8443, -0.5631, -1.771), (0.7454, -0.6202, -1.771), (0.08412, -0.06776, -1.777), (0.08412, 0.04449, -1.777), (0.5812, 0.03561, -1.617), (0.6088, 0.003657, -1.622), (0.6087, -0.0282, -1.622), (0.5812, -0.06022, -1.617), (0.5265, -0.04386, -1.613), (0.5265, 0.01921, -1.613), (0.8147, 0.5796, -1.816), (0.7871, 0.6116, -1.812), (0.7718, -0.6021, -1.804), (0.7993, -0.5701, -1.809), (0.07169, 0.01921, -1.805), (0.07169, -0.04386, -1.805), (0.02129, 0.05401, -1.841), (0.02519, -0.07462, -1.842), (0.05344, 0.05534, -1.897), (0.05733, -0.07329, -1.898), (0.1178, 0.05728, -1.897), (0.1217, -0.07135, -1.898), (0.1499, 0.05791, -1.841), (0.1538, -0.07072, -1.842), (0.1178, 0.05658, -1.786), (0.1217, -0.07204, -1.786), (0.05346, 0.05464, -1.786), (0.05736, -0.07399, -1.786), (0.7341, 0.6472, -1.841), (0.738, 0.5186, -1.842), (0.7662, 0.6485, -1.897), (0.7701, 0.5199, -1.898), (0.8305, 0.6505, -1.897), (0.8344, 0.5219, -1.898), (0.8627, 0.6511, -1.841), (0.8666, 0.5225, -1.842), (0.8305, 0.6498, -1.786), (0.8344, 0.5212, -1.786), (0.7662, 0.6478, -1.786), (0.7701, 0.5192, -1.786), (0.7341, -0.5254, -1.841), (0.738, -0.654, -1.842), (0.7662, -0.5241, -1.897), (0.7701, -0.6527, -1.898), (0.8305, -0.5221, -1.897), (0.8344, -0.6508, -1.898), (0.8627, -0.5215, -1.841), (0.8666, -0.6501, -1.842), (0.8305, -0.5228, -1.786), (0.8344, -0.6515, -1.786), (0.7662, -0.5248, -1.786), (0.7701, -0.6534, -1.786), (0.2271, -0.3826, -1.216), (0.2271, 0.3811, -1.216), (1.026, 0.3811, -1.216), (1.026, -0.3826, -1.216), (0.1813, -0.4458, -1.1), (0.1813, 0.4443, -1.1), (1.071, 0.4443, -1.1), (1.071, -0.4458, -1.1), (0.36, 0.4443, -1.1), (0.36, -0.4458, -1.1), (0.1813, -0.4458, -0.07437), (0.1813, 0.4443, -0.07437), (0.36, 0.4443, -0.07437), (0.36, -0.4458, -0.07437), (0.2086, -0.3099, 0.1052), (0.2086, 0.3084, 0.1052), (0.3327, 0.3084, 0.1052), (0.3327, -0.3099, 0.1052), (0.1364, 0.4443, -0.5329), (0.1364, -0.4458, -0.5329), (0.3054, -0.4458, -0.5872), (0.3054, 0.4443, -0.5872)], [], [(1, 0, 5, 4, 3, 2), (1, 7, 6, 0), (11, 6, 12, 17), (0, 6, 11, 5), (5, 11, 10, 4), (4, 10, 9, 3), (2, 3, 9, 8), (2, 8, 7, 1), (10, 11, 17, 16), (9, 10, 16, 15), (8, 9, 15, 14), (7, 8, 14, 13), (6, 7, 13, 12), (28, 16, 22, 35), (15, 16, 28, 27), (26, 14, 20, 33), (13, 14, 26, 25), (13, 25, 30, 19), (15, 27, 32, 21), (20, 21, 32, 33), (17, 12, 24, 29), (12, 13, 19, 18), (22, 23, 34, 35), (17, 29, 34, 23), (14, 15, 21, 20), (18, 19, 30, 31), (16, 17, 23, 22), (24, 25, 26, 27, 28, 29), (24, 31, 30, 25), (32, 27, 26, 33), (34, 29, 28, 35), (24, 12, 18, 31), (36, 38, 39, 37), (38, 40, 41, 39), (40, 42, 43, 41), (42, 44, 45, 43), (39, 41, 43, 45, 47, 37), (46, 36, 37, 47), (44, 46, 47, 45), (36, 46, 44, 42, 40, 38), (48, 50, 51, 49), (50, 52, 53, 51), (52, 54, 55, 53), (54, 56, 57, 55), (51, 53, 55, 57, 59, 49), (58, 48, 49, 59), (56, 58, 59, 57), (48, 58, 56, 54, 52, 50), (60, 62, 63, 61), (62, 64, 65, 63), (64, 66, 67, 65), (66, 68, 69, 67), (63, 65, 67, 69, 71, 61), (70, 60, 61, 71), (68, 70, 71, 69), (60, 70, 68, 66, 64, 62), (76, 77, 73, 72), (77, 80, 78, 74, 73), (78, 79, 75, 74), (79, 81, 76, 72, 75), (72, 73, 74, 75), (92, 93, 84, 85), (79, 78, 80, 81), (85, 84, 88, 89), (80, 77, 90, 83, 84, 93), (76, 81, 92, 85, 82, 91), (90, 91, 82, 83), (89, 88, 87, 86), (84, 83, 87, 88), (82, 85, 89, 86), (83, 82, 86, 87), (77, 76, 91, 90), (81, 80, 93, 92)])
_uv = me_cube_002.uv_layers.new(name='UVMap')
_uv.uv.foreach_set('vector', [0.1315, 0.8103, 0.1534, 0.8245, 0.1534, 0.853, 0.1315, 0.8672, 0.1097, 0.853, 0.1097, 0.8245, 0.8118, 0.3277, 0.8124, 0.4333, 0.7902, 0.4323, 0.7901, 0.3268, 0.3512, 0.7301, 0.3736, 0.7447, 0.3739, 0.7921, 0.3153, 0.7537, 0.7901, 0.3268, 0.7902, 0.4323, 0.7677, 0.4333, 0.7681, 0.3277, 0.05834, 0.9162, 0.05806, 0.8103, 0.08388, 0.8103, 0.08356, 0.9162, 0.7671, 0.3278, 0.7677, 0.4334, 0.7455, 0.4323, 0.7454, 0.3268, 0.7234, 0.3278, 0.7454, 0.3268, 0.7455, 0.4323, 0.723, 0.4334, 0.1094, 0.8103, 0.1097, 0.9161, 0.08388, 0.9161, 0.08413, 0.8103, 0.3513, 0.701, 0.3512, 0.7301, 0.3153, 0.7537, 0.3155, 0.6772, 0.3737, 0.6865, 0.3513, 0.701, 0.3155, 0.6772, 0.3742, 0.6392, 0.396, 0.7011, 0.3737, 0.6865, 0.3742, 0.6392, 0.4328, 0.6776, 0.3959, 0.7303, 0.396, 0.7011, 0.4328, 0.6776, 0.4327, 0.754, 0.3736, 0.7447, 0.3959, 0.7303, 0.4327, 0.754, 0.3739, 0.7921, 0.0292, 0.9744, 0.0, 0.9349, 0.02262, 0.8178, 0.0292, 0.8103, 0.8474, 0.08537, 0.911, 0.05881, 0.9018, 0.1144, 0.8878, 0.1249, 0.8899, 0.1388, 0.8361, 0.1607, 0.723, 0.08714, 0.7295, 0.07454, 0.8883, 0.2095, 0.8361, 0.1607, 0.8899, 0.1388, 0.8971, 0.1456, 0.8883, 0.2095, 0.8971, 0.1456, 0.9875, 0.3224, 0.9781, 0.3268, 0.8233, 0.7567, 0.8525, 0.7042, 0.8525, 0.8951, 0.8418, 0.8973, 0.2211, 0.7711, 0.2211, 0.8043, 0.2113, 0.795, 0.2096, 0.7856, 0.9632, 0.1076, 0.9519, 0.1829, 0.9096, 0.1452, 0.9161, 0.1277, 0.3739, 0.7921, 0.4327, 0.754, 0.4546, 0.9069, 0.4286, 0.9237, 0.2293, 0.7711, 0.2293, 0.8084, 0.2211, 0.8001, 0.2211, 0.7791, 0.0292, 0.8492, 0.05806, 0.8103, 0.05806, 0.9743, 0.05157, 0.9666, 0.4328, 0.6776, 0.3742, 0.6392, 0.4255, 0.5134, 0.4546, 0.5325, 0.2294, 0.8103, 0.2294, 0.8394, 0.2191, 0.8293, 0.2208, 0.8201, 0.3155, 0.6772, 0.3153, 0.7537, 0.2302, 0.7338, 0.2303, 0.6965, 0.9096, 0.1452, 0.8971, 0.1456, 0.8899, 0.1388, 0.8878, 0.1249, 0.9018, 0.1144, 0.9161, 0.1277, 0.9096, 0.1452, 1.0, 0.322, 0.9875, 0.3224, 0.8971, 0.1456, 0.7274, 0.06067, 0.8878, 0.1249, 0.8899, 0.1388, 0.7295, 0.07454, 1.0, 0.01337, 0.9161, 0.1277, 0.9018, 0.1144, 0.9857, 0.0, 0.8233, 0.9048, 0.7941, 0.8517, 0.8147, 0.7063, 0.8233, 0.7042, 0.2025, 0.8531, 0.1862, 0.8533, 0.1862, 0.8105, 0.2025, 0.8103, 0.2096, 0.6856, 0.2285, 0.6856, 0.2285, 0.7283, 0.2096, 0.7283, 0.4933, 0.8395, 0.5099, 0.8393, 0.5099, 0.8821, 0.4933, 0.8822, 0.5099, 0.8393, 0.5261, 0.8395, 0.5261, 0.8823, 0.5099, 0.8821, 0.6082, 0.882, 0.5918, 0.8713, 0.5918, 0.85, 0.6082, 0.8393, 0.6247, 0.85, 0.6247, 0.8714, 0.2191, 0.8532, 0.2025, 0.8531, 0.2025, 0.8103, 0.2191, 0.8105, 0.2285, 0.6, 0.2096, 0.6, 0.2096, 0.5572, 0.2285, 0.5572, 0.7066, 0.8821, 0.6902, 0.8714, 0.6902, 0.85, 0.7066, 0.8393, 0.723, 0.85, 0.723, 0.8714, 0.4767, 0.8821, 0.4604, 0.8823, 0.4604, 0.8395, 0.4767, 0.8393, 0.2096, 0.6428, 0.2285, 0.6428, 0.2285, 0.6856, 0.2096, 0.6856, 0.5918, 0.8821, 0.5752, 0.8823, 0.5752, 0.8395, 0.5918, 0.8393, 0.5752, 0.8823, 0.559, 0.8821, 0.559, 0.8393, 0.5752, 0.8395, 0.6574, 0.85, 0.6574, 0.8714, 0.641, 0.8821, 0.6247, 0.8714, 0.6247, 0.85, 0.641, 0.8393, 0.4933, 0.8823, 0.4767, 0.8821, 0.4767, 0.8393, 0.4933, 0.8395, 0.2096, 0.5145, 0.2285, 0.5145, 0.2285, 0.5572, 0.2096, 0.5572, 0.1862, 0.8639, 0.1862, 0.8852, 0.1698, 0.896, 0.1534, 0.8853, 0.1534, 0.864, 0.1698, 0.8533, 0.1696, 0.8531, 0.1534, 0.8533, 0.1534, 0.8105, 0.1696, 0.8103, 0.2096, 0.7283, 0.2285, 0.7284, 0.2285, 0.7711, 0.2096, 0.7711, 0.559, 0.8821, 0.5423, 0.8823, 0.5423, 0.8395, 0.559, 0.8393, 0.5423, 0.8823, 0.5261, 0.8821, 0.5261, 0.8393, 0.5423, 0.8395, 0.6902, 0.85, 0.6902, 0.8714, 0.6738, 0.8821, 0.6574, 0.8714, 0.6574, 0.85, 0.6738, 0.8393, 0.1862, 0.8532, 0.1696, 0.8531, 0.1696, 0.8103, 0.1862, 0.8105, 0.2096, 0.6, 0.2285, 0.6, 0.2285, 0.6428, 0.2096, 0.6428, 0.2026, 0.896, 0.1862, 0.8853, 0.1862, 0.8639, 0.2026, 0.8533, 0.2189, 0.864, 0.2189, 0.8854, 0.723, 0.03826, 0.4606, 0.03835, 0.4794, 7.144e-05, 0.7045, 0.0, 0.007405, 0.3326, 0.05214, 0.3639, 0.2302, 0.4887, 0.1999, 0.5145, 0.0, 0.3744, 0.7575, 0.7042, 0.7575, 1.0, 0.7231, 0.9788, 0.7231, 0.725, 0.4604, 0.02619, 0.282, 0.1503, 0.2372, 0.1815, 0.2302, 0.1394, 0.4305, 0.0, 0.7231, 0.439, 0.9482, 0.439, 0.9482, 0.7042, 0.7231, 0.7042, 0.7228, 0.6693, 0.4604, 0.6693, 0.4606, 0.4985, 0.723, 0.4985, 3.514e-08, 0.8103, 0.0, 0.5145, 0.2096, 0.5145, 0.2096, 0.8103, 0.723, 0.4985, 0.4606, 0.4985, 0.5005, 0.439, 0.6828, 0.439, 0.05214, 0.3639, 0.007405, 0.3326, 0.08407, 0.1649, 0.1664, 0.04355, 0.2111, 0.0749, 0.118, 0.2099, 0.2372, 0.1815, 0.282, 0.1503, 0.3476, 0.3044, 0.4406, 0.4395, 0.3958, 0.4707, 0.3136, 0.3492, 0.4604, 0.2265, 0.7228, 0.2264, 0.723, 0.3791, 0.4606, 0.3792, 0.7941, 0.7042, 0.7941, 0.9097, 0.7575, 0.9097, 0.7575, 0.7042, 0.2111, 0.0749, 0.1664, 0.04355, 0.1991, 0.0, 0.2302, 0.02178, 0.3958, 0.4707, 0.4406, 0.4395, 0.4604, 0.4917, 0.4293, 0.5134, 0.4606, 0.3792, 0.723, 0.3791, 0.683, 0.439, 0.5008, 0.439, 0.4606, 0.03835, 0.723, 0.03826, 0.7228, 0.2264, 0.4604, 0.2265, 0.7231, 0.8393, 0.4607, 0.8393, 0.4604, 0.6693, 0.7228, 0.6693])
me_cube_002.materials.append(mat_chair)
me_cube_002.use_remesh_preserve_volume = False
me_cube_002.use_remesh_preserve_attributes = False
me_cube_002.use_mirror_vertex_groups = False
me_cube_002.update()
me_cube_001 = bpy.data.meshes.new('Cube.001')
me_cube_001.from_pydata([(-0.6716, -0.9447, 0.1186), (-0.6716, 0.9447, 0.1186), (0.6716, 0.9447, 0.1186), (0.6716, -0.9447, 0.1186), (-0.6716, -0.9447, 0.2063), (-0.6716, 0.9447, 0.2063), (0.6716, 0.9447, 0.2063), (0.6716, -0.9447, 0.2063), (0.5592, 0.861, 0.117), (0.5592, 0.861, -0.813), (-0.555, 0.861, -0.813), (-0.555, 0.861, 0.117), (-0.5231, 0.8426, -0.813), (-0.5231, 0.8426, 0.117), (-0.5231, 0.8059, -0.813), (-0.5231, 0.8059, 0.117), (-0.555, 0.7875, -0.813), (-0.555, 0.7875, 0.117), (-0.5868, 0.8059, -0.813), (-0.5868, 0.8059, 0.117), (-0.5868, 0.8426, -0.813), (-0.5868, 0.8426, 0.117), (0.591, 0.8426, -0.813), (0.591, 0.8426, 0.117), (0.591, 0.8059, -0.813), (0.591, 0.8059, 0.117), (0.5592, 0.7875, -0.813), (0.5592, 0.7875, 0.117), (0.5274, 0.8059, -0.813), (0.5274, 0.8059, 0.117), (0.5274, 0.8426, -0.813), (0.5274, 0.8426, 0.117), (0.5581, -0.7906, 0.117), (0.5581, -0.7906, -0.813), (-0.5561, -0.7906, -0.813), (-0.5561, -0.7906, 0.117), (-0.5243, -0.809, -0.813), (-0.5243, -0.809, 0.117), (-0.5243, -0.8457, -0.813), (-0.5243, -0.8457, 0.117), (-0.5561, -0.8641, -0.813), (-0.5561, -0.8641, 0.117), (-0.5879, -0.8457, -0.813), (-0.5879, -0.8457, 0.117), (-0.5879, -0.809, -0.813), (-0.5879, -0.809, 0.117), (0.5899, -0.809, -0.813), (0.5899, -0.809, 0.117), (0.5899, -0.8457, -0.813), (0.5899, -0.8457, 0.117), (0.5581, -0.8641, -0.813), (0.5581, -0.8641, 0.117), (0.5262, -0.8457, -0.813), (0.5262, -0.8457, 0.117), (0.5262, -0.809, -0.813), (0.5262, -0.809, 0.117)], [], [(4, 5, 1, 0), (5, 6, 2, 1), (6, 7, 3, 2), (7, 4, 0, 3), (0, 1, 2, 3), (7, 6, 5, 4), (50, 51, 53, 52), (26, 27, 29, 28), (10, 11, 13, 12), (34, 35, 37, 36), (24, 25, 27, 26), (12, 13, 15, 14), (28, 29, 31, 30), (22, 23, 25, 24), (14, 15, 17, 16), (30, 31, 8, 9), (9, 8, 23, 22), (16, 17, 19, 18), (13, 11, 21, 19, 17, 15), (20, 21, 11, 10), (18, 19, 21, 20), (9, 22, 24, 26, 28, 30), (23, 8, 31, 29, 27, 25), (10, 12, 14, 16, 18, 20), (48, 49, 51, 50), (36, 37, 39, 38), (52, 53, 55, 54), (46, 47, 49, 48), (38, 39, 41, 40), (54, 55, 32, 33), (33, 32, 47, 46), (40, 41, 43, 42), (37, 35, 45, 43, 41, 39), (44, 45, 35, 34), (42, 43, 45, 44), (33, 46, 48, 50, 52, 54), (47, 32, 55, 53, 51, 49), (34, 36, 38, 40, 42, 44)])
_uv = me_cube_001.uv_layers.new(name='UVMap')
_uv.uv.foreach_set('vector', [0.9844, 0.0625, 0.5938, 0.0625, 0.5938, 0.03125, 0.9844, 0.03125, 0.5938, 0.0625, 0.375, 0.0625, 0.375, 0.03125, 0.5938, 0.03125, 0.9844, 0.09375, 0.5938, 0.09375, 0.5938, 0.0625, 0.9844, 0.0625, 0.5938, 0.09375, 0.375, 0.09375, 0.375, 0.0625, 0.5938, 0.0625, 0.4062, 0.7188, 0.4062, 0.3438, 0.6719, 0.3438, 0.6719, 0.7188, 0.9688, 0.3438, 0.9688, 0.7188, 0.7031, 0.7188, 0.7031, 0.3438, 0.125, 0.9688, 0.125, 0.7812, 0.1406, 0.7812, 0.1406, 0.9688, 0.07812, 0.2969, 0.07812, 0.1094, 0.09375, 0.1094, 0.09375, 0.2969, 0.0625, 0.3281, 0.0625, 0.5156, 0.04688, 0.5156, 0.04688, 0.3281, 0.07812, 0.75, 0.07812, 0.5625, 0.09375, 0.5625, 0.09375, 0.75, 0.04688, 0.2969, 0.04688, 0.1094, 0.07812, 0.1094, 0.07812, 0.2969, 0.1875, 0.3281, 0.1875, 0.5156, 0.1719, 0.5156, 0.1719, 0.3281, 0.1406, 0.2969, 0.1406, 0.1094, 0.1719, 0.1094, 0.1719, 0.2969, 0.1875, 0.1094, 0.1875, 0.2969, 0.1719, 0.2969, 0.1719, 0.1094, 0.1406, 0.3281, 0.1406, 0.5156, 0.1094, 0.5156, 0.1094, 0.3281, 0.09375, 0.2969, 0.09375, 0.1094, 0.125, 0.1094, 0.125, 0.2969, 0.125, 0.2969, 0.125, 0.1094, 0.1406, 0.1094, 0.1406, 0.2969, 0.1094, 0.3281, 0.1094, 0.5156, 0.09375, 0.5156, 0.09375, 0.3281, 0.2188, 0.3281, 0.2344, 0.3281, 0.2344, 0.3281, 0.2031, 0.3594, 0.1875, 0.3281, 0.1875, 0.3281, 0.09375, 0.3281, 0.09375, 0.5156, 0.0625, 0.5156, 0.0625, 0.3281, 0.1719, 0.3281, 0.1719, 0.5156, 0.1406, 0.5156, 0.1406, 0.3281, 0.1875, 0.1094, 0.1875, 0.1094, 0.2031, 0.1094, 0.2344, 0.1094, 0.2344, 0.1094, 0.2031, 0.1094, 0.2344, 0.1094, 0.2344, 0.1094, 0.2031, 0.1094, 0.1875, 0.1094, 0.1875, 0.1094, 0.2031, 0.1094, 0.1875, 0.3281, 0.2188, 0.3281, 0.2344, 0.3281, 0.2344, 0.3281, 0.2188, 0.2969, 0.1875, 0.3281, 0.09375, 0.9688, 0.09375, 0.7812, 0.125, 0.7812, 0.125, 0.9688, 0.1875, 0.5625, 0.1875, 0.75, 0.1719, 0.75, 0.1719, 0.5625, 0.1406, 0.9688, 0.1406, 0.7812, 0.1719, 0.7812, 0.1719, 0.9688, 0.1875, 0.7812, 0.1875, 0.9688, 0.1719, 0.9688, 0.1719, 0.7812, 0.09375, 0.75, 0.09375, 0.5625, 0.125, 0.5625, 0.125, 0.75, 0.04688, 0.9688, 0.04688, 0.7812, 0.07812, 0.7812, 0.07812, 0.9688, 0.07812, 0.9688, 0.07812, 0.7812, 0.09375, 0.7812, 0.09375, 0.9688, 0.125, 0.75, 0.125, 0.5625, 0.1406, 0.5625, 0.1406, 0.75, 0.1875, 0.5469, 0.2031, 0.5469, 0.2188, 0.5625, 0.2188, 0.5781, 0.1875, 0.5625, 0.1875, 0.5625, 0.04688, 0.75, 0.04688, 0.5625, 0.07812, 0.5625, 0.07812, 0.75, 0.1406, 0.75, 0.1406, 0.5625, 0.1719, 0.5625, 0.1719, 0.75, 0.1875, 0.7969, 0.1875, 0.7969, 0.2031, 0.7969, 0.2344, 0.7969, 0.2344, 0.7969, 0.2031, 0.7969, 0.1875, 0.7969, 0.1875, 0.7969, 0.2031, 0.7812, 0.2344, 0.7969, 0.2344, 0.7969, 0.2031, 0.7969, 0.1875, 0.5625, 0.2031, 0.5938, 0.2188, 0.5938, 0.2344, 0.5625, 0.2344, 0.5469, 0.1875, 0.5312])
me_cube_001.materials.append(mat_desk)
me_cube_001.use_remesh_preserve_volume = False
me_cube_001.use_remesh_preserve_attributes = False
me_cube_001.use_mirror_vertex_groups = False
me_cube_001.update()
me_cube = bpy.data.meshes.new('Cube')
me_cube.from_pydata([(0.05449, 1.0, -0.8072), (0.05449, -1.0, -0.8072), (-0.05449, -1.0, -0.8072), (-0.05449, 1.0, -0.8072), (0.05449, 1.0, 0.5269), (0.05449, -1.0, 0.5269), (-0.05449, -1.0, 0.5269), (-0.05449, 1.0, 0.5269), (-0.1523, -0.7832, -0.7056), (-0.1523, 0.7832, -0.7056), (-0.1523, -0.7832, 0.391), (-0.1523, 0.7832, 0.391), (-0.1523, -0.1937, -0.4241), (-0.1523, 0.1937, -0.4241), (-0.1523, -0.1937, -0.03678), (-0.1523, 0.1937, -0.03678), (-0.3617, -0.1403, -0.3708), (-0.3617, 0.1403, -0.3708), (-0.3617, -0.1403, -0.0901), (-0.3617, 0.1403, -0.0901), (-0.5347, -0.1403, -0.473), (-0.5347, 0.1403, -0.473), (-0.5347, -0.1403, -0.1923), (-0.5347, 0.1403, -0.1923), (-0.3022, -0.1403, -0.5009), (-0.3022, 0.1403, -0.5009), (-0.5032, -0.1403, -0.4968), (-0.5032, 0.1403, -0.4968), (-0.3174, -0.1403, -1.009), (-0.3174, 0.1403, -1.009), (-0.5183, -0.1403, -1.005), (-0.5183, 0.1403, -1.005), (-0.202, -0.3029, -1.063), (-0.202, 0.3029, -1.063), (-0.6358, -0.3029, -1.054), (-0.6358, 0.3029, -1.054), (-0.03529, -0.5371, -1.11), (-0.03529, 0.5371, -1.11), (-0.8043, -0.5371, -1.094), (-0.8043, 0.5371, -1.094), (-0.03635, -0.5371, -1.161), (-0.03635, 0.5371, -1.161), (-0.8054, -0.5371, -1.146), (-0.8054, 0.5371, -1.146), (0.05566, 0.9478, -0.7396), (0.05566, -0.9478, -0.7396), (0.05566, 0.9478, 0.4833), (0.05566, -0.9478, 0.4833), (0.02483, 0.9312, -0.723), (0.02483, -0.9312, -0.723), (0.02483, 0.9312, 0.4667), (0.02483, -0.9312, 0.4667)], [], [(0, 1, 2, 3), (4, 7, 6, 5), (4, 5, 47, 46), (1, 5, 6, 2), (6, 7, 11, 10), (4, 0, 3, 7), (10, 11, 15, 14), (7, 3, 9, 11), (2, 6, 10, 8), (3, 2, 8, 9), (14, 15, 19, 18), (11, 9, 13, 15), (8, 10, 14, 12), (9, 8, 12, 13), (18, 19, 23, 22), (15, 13, 17, 19), (12, 14, 18, 16), (13, 12, 16, 17), (20, 22, 23, 21), (19, 17, 21, 23), (16, 18, 22, 20), (16, 20, 26, 24), (24, 26, 30, 28), (21, 17, 25, 27), (20, 21, 27, 26), (17, 16, 24, 25), (28, 30, 34, 32), (27, 25, 29, 31), (26, 27, 31, 30), (25, 24, 28, 29), (32, 34, 38, 36), (31, 29, 33, 35), (30, 31, 35, 34), (29, 28, 32, 33), (36, 38, 42, 40), (35, 33, 37, 39), (34, 35, 39, 38), (33, 32, 36, 37), (41, 40, 42, 43), (39, 37, 41, 43), (38, 39, 43, 42), (37, 36, 40, 41), (46, 47, 51, 50), (5, 1, 45, 47), (0, 4, 46, 44), (1, 0, 44, 45), (48, 50, 51, 49), (47, 45, 49, 51), (44, 46, 50, 48), (45, 44, 48, 49)])
_uv = me_cube.uv_layers.new(name='UVMap')
_uv.uv.foreach_set('vector', [0.1562, 0.8281, 0.09375, 0.8281, 0.09375, 0.7969, 0.1562, 0.7969, 0.1562, 0.8281, 0.1562, 0.7969, 0.25, 0.7969, 0.25, 0.8281, 0.25, 0.9219, 0.25, 0.8906, 0.25, 0.8906, 0.25, 0.9219, 0.2188, 0.9062, 0.1562, 0.9062, 0.1562, 0.8594, 0.2188, 0.8594, 0.25, 0.7969, 0.1562, 0.7969, 0.1719, 0.7656, 0.2344, 0.7656, 0.09375, 0.8281, 0.1406, 0.8281, 0.1406, 0.8594, 0.09375, 0.8594, 0.3281, 0.8906, 0.3281, 0.9219, 0.3125, 0.9062, 0.3125, 0.9062, 0.09375, 0.8594, 0.1406, 0.8594, 0.125, 0.9062, 0.09375, 0.9062, 0.2188, 0.8594, 0.1562, 0.8594, 0.1719, 0.8281, 0.2188, 0.8281, 0.1562, 0.7969, 0.09375, 0.7969, 0.09375, 0.7656, 0.1562, 0.7656, 0.3281, 0.8906, 0.3125, 0.8906, 0.3125, 0.8281, 0.3281, 0.8281, 0.3281, 0.9219, 0.2969, 0.9219, 0.2969, 0.9062, 0.3125, 0.9062, 0.2969, 0.8906, 0.3281, 0.8906, 0.3125, 0.9062, 0.2969, 0.9062, 0.2969, 0.9219, 0.2969, 0.8906, 0.2969, 0.9062, 0.2969, 0.9062, 0.3281, 0.8281, 0.3125, 0.8281, 0.3125, 0.7656, 0.3281, 0.7656, 0.3125, 0.8906, 0.2969, 0.8906, 0.2969, 0.8281, 0.3125, 0.8281, 0.2656, 0.7656, 0.2812, 0.7656, 0.2812, 0.8281, 0.2656, 0.8281, 0.2344, 0.9062, 0.2188, 0.9062, 0.2188, 0.8281, 0.2188, 0.8281, 0.1094, 0.9062, 0.09375, 0.9062, 0.09375, 0.9062, 0.1094, 0.9062, 0.3125, 0.8281, 0.2969, 0.8281, 0.2969, 0.7656, 0.2969, 0.7656, 0.2656, 0.8281, 0.2812, 0.8281, 0.2812, 0.8906, 0.2656, 0.8906, 0.2656, 0.8281, 0.2656, 0.8906, 0.2656, 0.875, 0.2656, 0.8125, 0.2656, 0.8125, 0.2656, 0.875, 0.25, 0.8906, 0.25, 0.8125, 0.2969, 0.7656, 0.2969, 0.8281, 0.2969, 0.8438, 0.2969, 0.7656, 0.1875, 0.9062, 0.1875, 0.9062, 0.1875, 0.9219, 0.1875, 0.9219, 0.3281, 0.7812, 0.3281, 0.7812, 0.3281, 0.7656, 0.3281, 0.7656, 0.03125, 0.9219, 0.03125, 0.8594, 0.04688, 0.8125, 0.04688, 0.9688, 0.2969, 0.7656, 0.2969, 0.8438, 0.2812, 0.8281, 0.2812, 0.7656, 0.09375, 0.9219, 0.09375, 0.9219, 0.09375, 0.9062, 0.09375, 0.9062, 0.2031, 0.9219, 0.1875, 0.9219, 0.1875, 0.9062, 0.2031, 0.9062, 0.04688, 0.9688, 0.04688, 0.8125, 0.04688, 0.7656, 0.04688, 0.9844, 0.01562, 0.8594, 0.01562, 0.9219, 0.01562, 0.9688, 0.01562, 0.8125, 0.03125, 0.8594, 0.01562, 0.8594, 0.01562, 0.8125, 0.04688, 0.8125, 0.01562, 0.9219, 0.03125, 0.9219, 0.04688, 0.9688, 0.01562, 0.9688, 0.25, 0.8281, 0.25, 0.9531, 0.25, 0.9531, 0.25, 0.8281, 0.01562, 0.8125, 0.01562, 0.9688, 0.01562, 0.9844, 0.01562, 0.7656, 0.04688, 0.8125, 0.01562, 0.8125, 0.01562, 0.7656, 0.04688, 0.7656, 0.01562, 0.9688, 0.04688, 0.9688, 0.04688, 0.9844, 0.01562, 0.9844, 0.09375, 0.9844, 0.04688, 0.9844, 0.04688, 0.7656, 0.09375, 0.7656, 0.2188, 0.9531, 0.2188, 0.8281, 0.2344, 0.8281, 0.2344, 0.9531, 0.1562, 0.875, 0.1562, 0.8594, 0.1562, 0.8594, 0.1562, 0.875, 0.1562, 0.8594, 0.1562, 0.8281, 0.1562, 0.8281, 0.1562, 0.8594, 0.1562, 0.8594, 0.1562, 0.9062, 0.1406, 0.9062, 0.1406, 0.8594, 0.25, 0.8906, 0.2969, 0.8906, 0.2812, 0.8906, 0.25, 0.8906, 0.2969, 0.9219, 0.25, 0.9219, 0.25, 0.9219, 0.2812, 0.9219, 0.01562, 0.03125, 0.9844, 0.03125, 0.959, 0.09375, 0.04102, 0.09375, 0.9688, 0.125, 0.9688, 0.7188, 0.03125, 0.7188, 0.03125, 0.125, 0.1562, 0.9062, 0.1562, 0.9219, 0.1406, 0.9219, 0.1406, 0.9062, 0.1562, 0.9219, 0.1562, 0.9062, 0.1875, 0.9062, 0.1875, 0.9219, 0.1562, 0.8281, 0.1562, 0.8594, 0.1406, 0.8594, 0.1406, 0.8281])
me_cube.materials.append(mat_monitor)
me_cube.use_remesh_preserve_volume = False
me_cube.use_remesh_preserve_attributes = False
me_cube.use_mirror_vertex_groups = False
me_cube.update()
me_cube_008 = bpy.data.meshes.new('Cube.008')
me_cube_008.from_pydata([(0.1707, 0.2092, -0.2117), (0.3446, -0.38, -0.3238), (-0.3446, -0.38, -0.3238), (-0.1707, 0.2092, -0.2117), (0.1707, 0.2453, 0.1279), (0.3446, -0.3071, 0.2709), (-0.3446, -0.3071, 0.2709), (-0.1707, 0.2453, 0.1279), (0.3446, -0.2726, -0.3352), (-0.3446, -0.2726, -0.3352), (0.3446, -0.1997, 0.2595), (-0.3446, -0.1997, 0.2595), (-0.2579, -0.1996, -0.2558), (-0.2579, -0.145, 0.1665), (0.2579, -0.1996, -0.2558), (0.2579, -0.145, 0.1665), (0.2977, -0.339, -0.2723), (-0.2977, -0.339, -0.2723), (0.2977, -0.276, 0.2117), (-0.2977, -0.276, 0.2117), (-0.3319, -0.3241, -0.5651), (-0.3319, 0.2171, -0.5651), (0.3294, 0.2171, -0.5651), (0.3294, -0.3241, -0.5651), (-0.3319, -0.3241, -0.4083), (-0.3319, 0.2171, -0.4083), (0.3294, 0.2171, -0.4083), (0.3294, -0.3241, -0.4083), (-0.007004, 0.1608, -0.4056), (-0.007004, 0.1608, -0.281), (0.02606, 0.1576, -0.4056), (0.02606, 0.1576, -0.281), (0.05785, 0.1479, -0.4056), (0.05785, 0.1479, -0.281), (0.08714, 0.1323, -0.4056), (0.08714, 0.1323, -0.281), (0.1128, 0.1112, -0.4056), (0.1128, 0.1112, -0.281), (0.1339, 0.08553, -0.4056), (0.1339, 0.08553, -0.281), (0.1496, 0.05623, -0.4056), (0.1496, 0.05623, -0.281), (0.1592, 0.02444, -0.4056), (0.1592, 0.02444, -0.281), (0.1625, -0.008623, -0.4056), (0.1625, -0.008623, -0.281), (0.1592, -0.04168, -0.4056), (0.1592, -0.04168, -0.281), (0.1496, -0.07347, -0.4056), (0.1496, -0.07347, -0.281), (0.1339, -0.1028, -0.4056), (0.1339, -0.1028, -0.281), (0.1128, -0.1285, -0.4056), (0.1128, -0.1285, -0.281), (0.08714, -0.1495, -0.4056), (0.08714, -0.1495, -0.281), (0.05785, -0.1652, -0.4056), (0.05785, -0.1652, -0.281), (0.02606, -0.1748, -0.4056), (0.02606, -0.1748, -0.281), (-0.007005, -0.1781, -0.4056), (-0.007005, -0.1781, -0.281), (-0.04007, -0.1748, -0.4056), (-0.04007, -0.1748, -0.281), (-0.07186, -0.1652, -0.4056), (-0.07186, -0.1652, -0.281), (-0.1012, -0.1495, -0.4056), (-0.1012, -0.1495, -0.281), (-0.1268, -0.1285, -0.4056), (-0.1268, -0.1285, -0.281), (-0.1479, -0.1028, -0.4056), (-0.1479, -0.1028, -0.281), (-0.1636, -0.07347, -0.4056), (-0.1636, -0.07347, -0.281), (-0.1732, -0.04168, -0.4056), (-0.1732, -0.04168, -0.281), (-0.1765, -0.008622, -0.4056), (-0.1765, -0.008622, -0.281), (-0.1732, 0.02444, -0.4056), (-0.1732, 0.02444, -0.281), (-0.1636, 0.05623, -0.4056), (-0.1636, 0.05623, -0.281), (-0.1479, 0.08553, -0.4056), (-0.1479, 0.08553, -0.281), (-0.1268, 0.1112, -0.4056), (-0.1268, 0.1112, -0.281), (-0.1012, 0.1323, -0.4056), (-0.1012, 0.1323, -0.281), (-0.07185, 0.1479, -0.4056), (-0.07185, 0.1479, -0.281), (-0.04006, 0.1576, -0.4056), (-0.04006, 0.1576, -0.281)], [], [(8, 1, 2, 9), (10, 11, 6, 5), (8, 10, 5, 1), (5, 6, 19, 18), (12, 13, 7, 3), (4, 0, 3, 7), (14, 8, 9, 12), (15, 13, 11, 10), (14, 15, 10, 8), (2, 6, 11, 9), (9, 11, 13, 12), (0, 14, 12, 3), (4, 7, 13, 15), (0, 4, 15, 14), (16, 18, 19, 17), (6, 2, 17, 19), (1, 5, 18, 16), (2, 1, 16, 17), (24, 25, 21, 20), (25, 26, 22, 21), (26, 27, 23, 22), (27, 24, 20, 23), (20, 21, 22, 23), (27, 26, 25, 24), (28, 29, 31, 30), (30, 31, 33, 32), (32, 33, 35, 34), (34, 35, 37, 36), (36, 37, 39, 38), (38, 39, 41, 40), (40, 41, 43, 42), (42, 43, 45, 44), (44, 45, 47, 46), (46, 47, 49, 48), (48, 49, 51, 50), (50, 51, 53, 52), (52, 53, 55, 54), (54, 55, 57, 56), (56, 57, 59, 58), (58, 59, 61, 60), (60, 61, 63, 62), (62, 63, 65, 64), (64, 65, 67, 66), (66, 67, 69, 68), (68, 69, 71, 70), (70, 71, 73, 72), (72, 73, 75, 74), (74, 75, 77, 76), (76, 77, 79, 78), (78, 79, 81, 80), (80, 81, 83, 82), (82, 83, 85, 84), (84, 85, 87, 86), (86, 87, 89, 88), (31, 29, 91, 89, 87, 85, 83, 81, 79, 77, 75, 73, 71, 69, 67, 65, 63, 61, 59, 57, 55, 53, 51, 49, 47, 45, 43, 41, 39, 37, 35, 33), (90, 91, 29, 28), (88, 89, 91, 90), (28, 30, 32, 34, 36, 38, 40, 42, 44, 46, 48, 50, 52, 54, 56, 58, 60, 62, 64, 66, 68, 70, 72, 74, 76, 78, 80, 82, 84, 86, 88, 90)])
_uv = me_cube_008.uv_layers.new(name='UVMap')
_uv.uv.foreach_set('vector', [1.0, 0.9827, 0.9498, 0.9827, 0.9498, 0.6252, 1.0, 0.6252, 0.8994, 0.6252, 0.8994, 0.9827, 0.849, 0.9827, 0.849, 0.6252, 0.9646, 0.2052, 0.9646, 0.5628, 0.9142, 0.5628, 0.9142, 0.2052, 0.3211, 9.591e-08, 0.3211, 0.3576, 0.2656, 0.2969, 0.2656, 0.04688, 0.6924, 0.6252, 0.6924, 0.8927, 0.5039, 0.8475, 0.5039, 0.6704, 0.1876, 0.7007, 0.3451, 0.7007, 0.3451, 0.8778, 0.1876, 0.8778, 0.6036, 0.045, 0.6391, 0.0, 0.6391, 0.3576, 0.6036, 0.3126, 0.3657, 0.045, 0.3657, 0.3126, 0.3211, 0.3576, 0.3211, 6.394e-08, 0.6036, 0.045, 0.3657, 0.045, 0.3211, 6.394e-08, 0.6391, 0.0, 0.8994, 0.9827, 0.8994, 0.6252, 0.9498, 0.6252, 0.9498, 0.9827, 0.6391, 0.3576, 0.3211, 0.3576, 0.3657, 0.3126, 0.6036, 0.3126, 0.5039, 0.4028, 0.6947, 0.3576, 0.6947, 0.6252, 0.5039, 0.5799, 0.1876, 0.7459, 0.1876, 0.923, 1.438e-08, 0.9683, 0.0, 0.7007, 0.6391, 0.2224, 0.6391, 0.04521, 0.8276, 0.0, 0.8276, 0.2676, 0.01562, 0.04688, 0.2656, 0.04688, 0.2656, 0.2969, 0.01562, 0.2969, 0.3211, 0.3576, 6.712e-08, 0.3576, 0.01562, 0.2969, 0.2656, 0.2969, 0.0, 0.0, 0.3211, 9.591e-08, 0.2656, 0.04688, 0.01562, 0.04688, 6.712e-08, 0.3576, 0.0, 0.0, 0.01562, 0.04688, 0.01562, 0.2969, 0.9008, 5.126e-06, 0.9008, 0.2807, 0.8276, 0.2807, 0.8276, 0.0, 0.841, 0.2821, 0.841, 0.6252, 0.7678, 0.6252, 0.7678, 0.2821, 0.9142, 0.2821, 0.9142, 0.5628, 0.841, 0.5628, 0.841, 0.2821, 0.7678, 0.2821, 0.7678, 0.6252, 0.6947, 0.6252, 0.6947, 0.2821, 0.0, 0.3576, 0.2526, 0.3576, 0.2526, 0.7007, 2.876e-08, 0.7007, 0.2526, 0.3576, 0.5039, 0.3576, 0.5039, 0.7007, 0.2526, 0.7007, 0.7516, 0.8623, 0.6935, 0.8623, 0.6934, 0.8452, 0.7515, 0.8452, 0.7515, 0.8452, 0.6934, 0.8452, 0.6932, 0.8287, 0.7513, 0.8287, 0.7513, 0.8287, 0.6932, 0.8287, 0.6929, 0.8135, 0.751, 0.8135, 0.751, 0.8135, 0.6929, 0.8135, 0.6924, 0.8002, 0.7505, 0.8002, 0.4616, 1.0, 0.4034, 1.0, 0.4034, 0.9864, 0.4615, 0.9864, 0.4615, 0.9864, 0.4034, 0.9864, 0.4034, 0.971, 0.4615, 0.971, 0.4615, 0.971, 0.4034, 0.971, 0.4033, 0.9544, 0.4615, 0.9544, 0.4615, 0.9544, 0.4033, 0.9544, 0.4033, 0.9372, 0.4615, 0.9372, 0.4615, 0.9372, 0.4033, 0.9372, 0.4033, 0.9201, 0.4615, 0.9201, 0.4615, 0.9201, 0.4033, 0.9201, 0.4034, 0.9037, 0.4615, 0.9037, 0.4615, 0.9037, 0.4034, 0.9037, 0.4034, 0.8887, 0.4615, 0.8887, 0.4615, 0.8887, 0.4034, 0.8887, 0.4034, 0.8757, 0.4616, 0.8757, 0.8097, 0.9245, 0.7516, 0.9245, 0.752, 0.9112, 0.8101, 0.9112, 0.8101, 0.9112, 0.752, 0.9112, 0.7523, 0.896, 0.8104, 0.896, 0.8104, 0.896, 0.7523, 0.896, 0.7525, 0.8795, 0.8106, 0.8795, 0.8106, 0.8795, 0.7525, 0.8795, 0.7526, 0.8623, 0.8107, 0.8623, 0.8107, 0.8623, 0.7526, 0.8623, 0.7525, 0.8452, 0.8106, 0.8452, 0.8106, 0.8452, 0.7525, 0.8452, 0.7523, 0.8287, 0.8104, 0.8287, 0.8104, 0.8287, 0.7523, 0.8287, 0.752, 0.8135, 0.8101, 0.8135, 0.8101, 0.8135, 0.752, 0.8135, 0.7516, 0.8002, 0.8097, 0.8002, 0.4033, 1.0, 0.3452, 1.0, 0.3452, 0.9869, 0.4033, 0.9869, 0.4033, 0.9869, 0.3452, 0.9869, 0.3451, 0.9719, 0.4033, 0.9719, 0.4033, 0.9719, 0.3451, 0.9719, 0.3451, 0.9556, 0.4033, 0.9556, 0.4033, 0.9556, 0.3451, 0.9556, 0.3451, 0.9385, 0.4033, 0.9385, 0.4033, 0.9385, 0.3451, 0.9385, 0.3451, 0.9213, 0.4033, 0.9213, 0.4033, 0.9213, 0.3451, 0.9213, 0.3451, 0.9047, 0.4033, 0.9047, 0.4033, 0.9047, 0.3451, 0.9047, 0.3452, 0.8893, 0.4033, 0.8893, 0.4033, 0.8893, 0.3452, 0.8893, 0.3452, 0.8757, 0.4033, 0.8757, 0.7505, 0.9245, 0.6924, 0.9245, 0.6929, 0.9112, 0.751, 0.9112, 0.751, 0.9112, 0.6929, 0.9112, 0.6932, 0.896, 0.7513, 0.896, 0.6924, 0.7214, 0.6924, 0.7041, 0.6954, 0.6872, 0.7013, 0.6713, 0.7099, 0.657, 0.7208, 0.6448, 0.7336, 0.6352, 0.7479, 0.6286, 0.763, 0.6252, 0.7784, 0.6252, 0.7935, 0.6285, 0.8078, 0.6351, 0.8206, 0.6446, 0.8315, 0.6568, 0.8401, 0.6711, 0.846, 0.687, 0.849, 0.704, 0.849, 0.7212, 0.846, 0.7381, 0.8401, 0.754, 0.8315, 0.7684, 0.8206, 0.7806, 0.8078, 0.7902, 0.7935, 0.7968, 0.7784, 0.8002, 0.763, 0.8002, 0.7479, 0.7968, 0.7336, 0.7903, 0.7208, 0.7807, 0.7099, 0.7685, 0.7013, 0.7542, 0.6954, 0.7383, 0.7515, 0.8795, 0.6934, 0.8795, 0.6935, 0.8623, 0.7516, 0.8623, 0.7513, 0.896, 0.6932, 0.896, 0.6934, 0.8795, 0.7515, 0.8795, 0.5026, 0.7796, 0.5026, 0.7968, 0.4996, 0.8137, 0.4936, 0.8296, 0.485, 0.844, 0.474, 0.8561, 0.4612, 0.8657, 0.4468, 0.8723, 0.4316, 0.8757, 0.4161, 0.8757, 0.4009, 0.8723, 0.3866, 0.8657, 0.3737, 0.8561, 0.3627, 0.844, 0.3541, 0.8296, 0.3482, 0.8137, 0.3451, 0.7968, 0.3451, 0.7796, 0.3482, 0.7627, 0.3541, 0.7467, 0.3627, 0.7324, 0.3737, 0.7202, 0.3866, 0.7106, 0.4009, 0.704, 0.4161, 0.7007, 0.4316, 0.7007, 0.4468, 0.704, 0.4612, 0.7106, 0.474, 0.7202, 0.485, 0.7324, 0.4936, 0.7467, 0.4996, 0.7627])
me_cube_008.materials.append(mat_computer)
me_cube_008.use_remesh_preserve_volume = False
me_cube_008.use_remesh_preserve_attributes = False
me_cube_008.use_mirror_vertex_groups = False
me_cube_008.update()

# ---- objects
ob_chart = bpy.data.objects.new('Chart', me_cube_012)
ob_windowed_wall = bpy.data.objects.new('Windowed Wall', me_cube_011)
ob_wall = bpy.data.objects.new('Wall', me_cube_010)
ob_whiteboard = bpy.data.objects.new('Whiteboard', me_cube_009)
ob_posterboard = bpy.data.objects.new('Posterboard', me_cube_007)
ob_fridge = bpy.data.objects.new('Fridge', me_cube_005)
ob_couch = bpy.data.objects.new('Couch', me_cube_006)
ob_table = bpy.data.objects.new('Table', me_cube_004)
ob_camera_group = bpy.data.objects.new('Camera Group', None)
ob_camera = bpy.data.objects.new('Camera', cam_camera)
ob_lamp = bpy.data.objects.new('Lamp', light_lamp)
ob_screen = bpy.data.objects.new('Screen', me_cube_003)
ob_chair = bpy.data.objects.new('Chair', me_cube_002)
ob_desk = bpy.data.objects.new('Desk', me_cube_001)
ob_monitor = bpy.data.objects.new('Monitor', me_cube)
ob_computer = bpy.data.objects.new('Computer', me_cube_008)

# ---- transforms, parenting, visibility, modifiers, constraints
ob_chart.location = (0.0, 0.0, 0.0)
ob_chart.hide_viewport = True
ob_chart.hide_render = True
ob_chart.lineart.crease_threshold = 0.0
ob_windowed_wall.location = (0.0, 0.0, 0.0)
ob_windowed_wall.hide_viewport = True
ob_windowed_wall.hide_render = True
ob_windowed_wall.lineart.crease_threshold = 0.0
ob_wall.location = (0.0, 0.0, 0.0)
ob_wall.hide_viewport = True
ob_wall.hide_render = True
ob_wall.lineart.crease_threshold = 0.0
ob_whiteboard.location = (0.0, 0.0, 0.0)
ob_whiteboard.hide_viewport = True
ob_whiteboard.hide_render = True
ob_whiteboard.lineart.crease_threshold = 0.0
ob_posterboard.location = (0.0, 0.0, 0.0)
ob_posterboard.hide_viewport = True
ob_posterboard.hide_render = True
ob_posterboard.lineart.crease_threshold = 0.0
ob_fridge.location = (-0.1821, 0.009572, 0.6396)
ob_fridge.scale = (0.636, 0.636, 1.116)
ob_fridge.hide_viewport = True
ob_fridge.hide_render = True
ob_fridge.lineart.crease_threshold = 0.0
ob_couch.location = (0.01938, 0.0111, 0.0102)
ob_couch.scale = (1.185, 3.197, 0.9227)
ob_couch.hide_viewport = True
ob_couch.hide_render = True
ob_couch.lineart.crease_threshold = 0.0
ob_table.location = (0.0, 0.0, 0.0)
ob_table.hide_viewport = True
ob_table.hide_render = True
ob_table.lineart.crease_threshold = 0.0
ob_camera_group.location = (0.003739, -0.05228, 0.9812)
ob_camera_group.rotation_euler = (0.0, -0.0, -1.571)
ob_camera_group.empty_image_offset = (0.0, 0.0)
ob_camera_group.hide_viewport = True
ob_camera_group.lineart.crease_threshold = 0.0
ob_camera.parent = ob_camera_group
ob_camera.matrix_parent_inverse = Matrix(((1.0, 0.0, 0.0, -0.003739), (0.0, 1.0, 0.0, 0.05228), (0.0, 0.0, 1.0, -0.9812), (0.0, 0.0, 0.0, 1.0)))
ob_camera.location = (6.48, 0.0, 0.0)
ob_camera.rotation_euler = (1.571, 0.0, 1.571)
ob_camera.lock_rotations_4d = False
ob_camera.empty_display_type = 'ARROWS'
ob_camera.color = (0.0, 0.0, 0.0, 0.0)
ob_camera.hide_viewport = True
ob_camera.hide_render = True
ob_camera.display_type = 'WIRE'
ob_camera.lineart.crease_threshold = 0.0
ob_lamp.parent = ob_camera_group
ob_lamp.matrix_parent_inverse = Matrix(((1.0, 0.0, 0.0, -0.003739), (0.0, 1.0, 0.0, 0.05228), (0.0, 0.0, 1.0, -0.9812), (0.0, 0.0, 0.0, 1.0)))
ob_lamp.location = (4.076, 1.005, 5.904)
ob_lamp.rotation_euler = (0.6503, 0.05522, 1.866)
ob_lamp.lock_rotations_4d = False
ob_lamp.empty_display_type = 'ARROWS'
ob_lamp.color = (0.0, 0.0, 0.0, 0.0)
ob_lamp.hide_viewport = True
ob_lamp.hide_render = True
ob_lamp.lineart.crease_threshold = 0.0
ob_screen.location = (-0.3313, 0.01567, 2.697)
ob_screen.scale = (0.04391, 1.509, 0.914)
ob_screen.hide_viewport = True
ob_screen.hide_render = True
ob_screen.lineart.crease_threshold = 0.0
ob_chair.location = (-0.3302, 0.01165, 1.382)
ob_chair.lineart.crease_threshold = 0.0
ob_desk.location = (0.0, 0.0, 0.0)
ob_desk.hide_viewport = True
ob_desk.hide_render = True
ob_desk.lineart.crease_threshold = 0.0
ob_monitor.location = (0.0, 0.0, 0.9487)
ob_monitor.lock_rotations_4d = False
ob_monitor.empty_display_type = 'ARROWS'
ob_monitor.hide_viewport = True
ob_monitor.hide_render = True
ob_monitor.lineart.crease_threshold = 0.0
ob_computer.location = (0.0, 0.0, 0.0)
ob_computer.lock_rotations_4d = False
ob_computer.empty_display_type = 'ARROWS'
ob_computer.hide_viewport = True
ob_computer.hide_render = True
ob_computer.lineart.crease_threshold = 0.0

# ---- collection membership
col_collection_1.objects.link(ob_chart)
col_collection_1.objects.link(ob_windowed_wall)
col_collection_1.objects.link(ob_wall)
col_collection_1.objects.link(ob_whiteboard)
col_collection_1.objects.link(ob_posterboard)
col_collection_1.objects.link(ob_fridge)
col_collection_1.objects.link(ob_couch)
col_collection_1.objects.link(ob_table)
col_collection_1.objects.link(ob_camera_group)
col_collection_1.objects.link(ob_camera)
col_collection_1.objects.link(ob_lamp)
col_collection_1.objects.link(ob_screen)
col_collection_1.objects.link(ob_chair)
col_collection_1.objects.link(ob_desk)
col_collection_1.objects.link(ob_monitor)
col_collection_1.objects.link(ob_computer)

# ---- scene / render settings (as saved in the file)
scene.camera = ob_camera
scene.frame_start = 1; scene.frame_end = 24; scene.frame_set(0)
scene.render.engine = 'BLENDER_EEVEE_NEXT'
scene.render.image_settings.color_mode = 'RGB'
scene.render.dither_intensity = 0.0
scene.cycles.use_denoising = False
scene.cycles.samples = 10
scene.cycles.sampling_pattern = 'TABULATED_SOBOL'
scene.cycles.light_sampling_threshold = 0.0
scene.cycles.use_adaptive_sampling = False
scene.cycles.use_light_tree = False
scene.cycles.blur_glossy = 0.0
scene.cycles.volume_bounces = 1
scene.cycles.pixel_filter_type = 'GAUSSIAN'
scene.cycles.sample_clamp_indirect = 0.0
scene.view_settings.view_transform = 'Standard'
bpy.context.view_layer.update()
